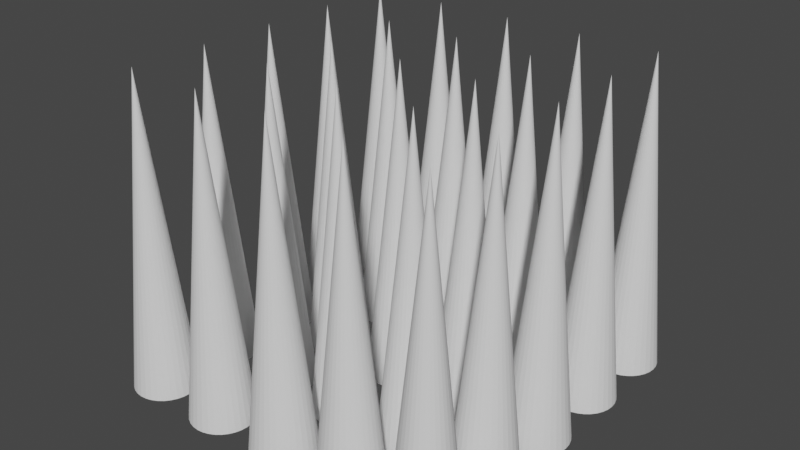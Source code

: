 # Source: SpikesSquare.blend  (saved by Blender 2.92.15; exported with 4.5.12 LTS)
import bpy
from mathutils import Matrix  # noqa: F401  (used for matrix-valued properties, if any)

bpy.ops.wm.read_factory_settings(use_empty=True)
scene = bpy.context.scene
scene.name = 'Scene'

# ---- collections
col_collection = bpy.data.collections.new('Collection'); scene.collection.children.link(col_collection)

# ---- world
world_world = bpy.data.worlds.new('World'); scene.world = world_world
world_world.use_nodes = True; world_world.node_tree.nodes.clear()
_N = world_world.node_tree.nodes; _L = world_world.node_tree.links
n0 = _N.new('ShaderNodeOutputWorld'); n0.name = 'World Output'; n0.location = (300, 300)
n1 = _N.new('ShaderNodeBackground'); n1.name = 'Background'; n1.location = (10, 300)
n1.inputs[0].default_value = (0.05088, 0.05088, 0.05088, 1.0)
_L.new(n1.outputs[0], n0.inputs[0])
n0.is_active_output = True
world_world.color = (0.05088, 0.05088, 0.05088)
world_world.use_sun_shadow = False
world_world.sun_shadow_jitter_overblur = 0.0

# ---- meshes
me_spikes = bpy.data.meshes.new('Spikes')
me_spikes.from_pydata([(0.0, 0.08, 0.0), (0.01561, 0.07846, 0.0), (0.03061, 0.07391, 0.0), (0.04445, 0.06652, 0.0), (0.05657, 0.05657, 0.0), (0.06652, 0.04445, 0.0), (0.07391, 0.03061, 0.0), (0.07846, 0.01561, 0.0), (0.08, 6.04e-09, 0.0), (0.07846, -0.01561, 0.0), (0.07391, -0.03061, 0.0), (0.06652, -0.04445, 0.0), (0.05657, -0.05657, 0.0), (0.04445, -0.06652, 0.0), (0.03061, -0.07391, 0.0), (0.01561, -0.07846, 0.0), (-2.607e-08, -0.08, 0.0), (-0.01561, -0.07846, 0.0), (-0.03061, -0.07391, 0.0), (-0.04445, -0.06652, 0.0), (-0.05657, -0.05657, 0.0), (-0.06652, -0.04445, 0.0), (-0.07391, -0.03061, 0.0), (-0.07846, -0.01561, 0.0), (-0.08, 7.725e-08, 0.0), (-0.07846, 0.01561, 0.0), (-0.07391, 0.03061, 0.0), (-0.06652, 0.04445, 0.0), (-0.05657, 0.05657, 0.0), (-0.04445, 0.06652, 0.0), (-0.03061, 0.07391, 0.0), (-0.01561, 0.07846, 0.0), (0.0, 0.0, 0.8), (-0.4, 0.08, 0.0), (-0.3844, 0.07846, 0.0), (-0.3694, 0.07391, 0.0), (-0.3556, 0.06652, 0.0), (-0.3434, 0.05657, 0.0), (-0.3335, 0.04445, 0.0), (-0.3261, 0.03061, 0.0), (-0.3215, 0.01561, 0.0), (-0.32, 6.04e-09, 0.0), (-0.3215, -0.01561, 0.0), (-0.3261, -0.03061, 0.0), (-0.3335, -0.04445, 0.0), (-0.3434, -0.05657, 0.0), (-0.3556, -0.06652, 0.0), (-0.3694, -0.07391, 0.0), (-0.3844, -0.07846, 0.0), (-0.4, -0.08, 0.0), (-0.4156, -0.07846, 0.0), (-0.4306, -0.07391, 0.0), (-0.4444, -0.06652, 0.0), (-0.4566, -0.05657, 0.0), (-0.4665, -0.04445, 0.0), (-0.4739, -0.03061, 0.0), (-0.4785, -0.01561, 0.0), (-0.48, 7.725e-08, 0.0), (-0.4785, 0.01561, 0.0), (-0.4739, 0.03061, 0.0), (-0.4665, 0.04445, 0.0), (-0.4566, 0.05657, 0.0), (-0.4444, 0.06652, 0.0), (-0.4306, 0.07391, 0.0), (-0.4156, 0.07846, 0.0), (-0.4, 0.0, 0.8), (0.4, 0.08, 0.0), (0.4156, 0.07846, 0.0), (0.4306, 0.07391, 0.0), (0.4444, 0.06652, 0.0), (0.4566, 0.05657, 0.0), (0.4665, 0.04445, 0.0), (0.4739, 0.03061, 0.0), (0.4785, 0.01561, 0.0), (0.48, 6.04e-09, 0.0), (0.4785, -0.01561, 0.0), (0.4739, -0.03061, 0.0), (0.4665, -0.04445, 0.0), (0.4566, -0.05657, 0.0), (0.4444, -0.06652, 0.0), (0.4306, -0.07391, 0.0), (0.4156, -0.07846, 0.0), (0.4, -0.08, 0.0), (0.3844, -0.07846, 0.0), (0.3694, -0.07391, 0.0), (0.3556, -0.06652, 0.0), (0.3434, -0.05657, 0.0), (0.3335, -0.04445, 0.0), (0.3261, -0.03061, 0.0), (0.3215, -0.01561, 0.0), (0.32, 7.725e-08, 0.0), (0.3215, 0.01561, 0.0), (0.3261, 0.03061, 0.0), (0.3335, 0.04445, 0.0), (0.3434, 0.05657, 0.0), (0.3556, 0.06652, 0.0), (0.3694, 0.07391, 0.0), (0.3844, 0.07846, 0.0), (0.4, 0.0, 0.8), (0.2, 0.08, 0.0), (0.2156, 0.07846, 0.0), (0.2306, 0.07391, 0.0), (0.2444, 0.06652, 0.0), (0.2566, 0.05657, 0.0), (0.2665, 0.04445, 0.0), (0.2739, 0.03061, 0.0), (0.2785, 0.01561, 0.0), (0.28, 6.04e-09, 0.0), (0.2785, -0.01561, 0.0), (0.2739, -0.03061, 0.0), (0.2665, -0.04445, 0.0), (0.2566, -0.05657, 0.0), (0.2444, -0.06652, 0.0), (0.2306, -0.07391, 0.0), (0.2156, -0.07846, 0.0), (0.2, -0.08, 0.0), (0.1844, -0.07846, 0.0), (0.1694, -0.07391, 0.0), (0.1556, -0.06652, 0.0), (0.1434, -0.05657, 0.0), (0.1335, -0.04445, 0.0), (0.1261, -0.03061, 0.0), (0.1215, -0.01561, 0.0), (0.12, 7.725e-08, 0.0), (0.1215, 0.01561, 0.0), (0.1261, 0.03061, 0.0), (0.1335, 0.04445, 0.0), (0.1434, 0.05657, 0.0), (0.1556, 0.06652, 0.0), (0.1694, 0.07391, 0.0), (0.1844, 0.07846, 0.0), (0.2, 0.0, 0.8), (-0.2, 0.08, 0.0), (-0.1844, 0.07846, 0.0), (-0.1694, 0.07391, 0.0), (-0.1556, 0.06652, 0.0), (-0.1434, 0.05657, 0.0), (-0.1335, 0.04445, 0.0), (-0.1261, 0.03061, 0.0), (-0.1215, 0.01561, 0.0), (-0.12, 6.04e-09, 0.0), (-0.1215, -0.01561, 0.0), (-0.1261, -0.03061, 0.0), (-0.1335, -0.04445, 0.0), (-0.1434, -0.05657, 0.0), (-0.1556, -0.06652, 0.0), (-0.1694, -0.07391, 0.0), (-0.1844, -0.07846, 0.0), (-0.2, -0.08, 0.0), (-0.2156, -0.07846, 0.0), (-0.2306, -0.07391, 0.0), (-0.2444, -0.06652, 0.0), (-0.2566, -0.05657, 0.0), (-0.2665, -0.04445, 0.0), (-0.2739, -0.03061, 0.0), (-0.2785, -0.01561, 0.0), (-0.28, 7.725e-08, 0.0), (-0.2785, 0.01561, 0.0), (-0.2739, 0.03061, 0.0), (-0.2665, 0.04445, 0.0), (-0.2566, 0.05657, 0.0), (-0.2444, 0.06652, 0.0), (-0.2306, 0.07391, 0.0), (-0.2156, 0.07846, 0.0), (-0.2, 0.0, 0.8), (0.0, 0.28, 0.0), (0.01561, 0.2785, 0.0), (0.03061, 0.2739, 0.0), (0.04445, 0.2665, 0.0), (0.05657, 0.2566, 0.0), (0.06652, 0.2444, 0.0), (0.07391, 0.2306, 0.0), (0.07846, 0.2156, 0.0), (0.08, 0.2, 0.0), (0.07846, 0.1844, 0.0), (0.07391, 0.1694, 0.0), (0.06652, 0.1556, 0.0), (0.05657, 0.1434, 0.0), (0.04445, 0.1335, 0.0), (0.03061, 0.1261, 0.0), (0.01561, 0.1215, 0.0), (-2.607e-08, 0.12, 0.0), (-0.01561, 0.1215, 0.0), (-0.03061, 0.1261, 0.0), (-0.04445, 0.1335, 0.0), (-0.05657, 0.1434, 0.0), (-0.06652, 0.1556, 0.0), (-0.07391, 0.1694, 0.0), (-0.07846, 0.1844, 0.0), (-0.08, 0.2, 0.0), (-0.07846, 0.2156, 0.0), (-0.07391, 0.2306, 0.0), (-0.06652, 0.2444, 0.0), (-0.05657, 0.2566, 0.0), (-0.04445, 0.2665, 0.0), (-0.03061, 0.2739, 0.0), (-0.01561, 0.2785, 0.0), (0.0, 0.2, 0.8), (-0.4, 0.28, 0.0), (-0.3844, 0.2785, 0.0), (-0.3694, 0.2739, 0.0), (-0.3556, 0.2665, 0.0), (-0.3434, 0.2566, 0.0), (-0.3335, 0.2444, 0.0), (-0.3261, 0.2306, 0.0), (-0.3215, 0.2156, 0.0), (-0.32, 0.2, 0.0), (-0.3215, 0.1844, 0.0), (-0.3261, 0.1694, 0.0), (-0.3335, 0.1556, 0.0), (-0.3434, 0.1434, 0.0), (-0.3556, 0.1335, 0.0), (-0.3694, 0.1261, 0.0), (-0.3844, 0.1215, 0.0), (-0.4, 0.12, 0.0), (-0.4156, 0.1215, 0.0), (-0.4306, 0.1261, 0.0), (-0.4444, 0.1335, 0.0), (-0.4566, 0.1434, 0.0), (-0.4665, 0.1556, 0.0), (-0.4739, 0.1694, 0.0), (-0.4785, 0.1844, 0.0), (-0.48, 0.2, 0.0), (-0.4785, 0.2156, 0.0), (-0.4739, 0.2306, 0.0), (-0.4665, 0.2444, 0.0), (-0.4566, 0.2566, 0.0), (-0.4444, 0.2665, 0.0), (-0.4306, 0.2739, 0.0), (-0.4156, 0.2785, 0.0), (-0.4, 0.2, 0.8), (0.4, 0.28, 0.0), (0.4156, 0.2785, 0.0), (0.4306, 0.2739, 0.0), (0.4444, 0.2665, 0.0), (0.4566, 0.2566, 0.0), (0.4665, 0.2444, 0.0), (0.4739, 0.2306, 0.0), (0.4785, 0.2156, 0.0), (0.48, 0.2, 0.0), (0.4785, 0.1844, 0.0), (0.4739, 0.1694, 0.0), (0.4665, 0.1556, 0.0), (0.4566, 0.1434, 0.0), (0.4444, 0.1335, 0.0), (0.4306, 0.1261, 0.0), (0.4156, 0.1215, 0.0), (0.4, 0.12, 0.0), (0.3844, 0.1215, 0.0), (0.3694, 0.1261, 0.0), (0.3556, 0.1335, 0.0), (0.3434, 0.1434, 0.0), (0.3335, 0.1556, 0.0), (0.3261, 0.1694, 0.0), (0.3215, 0.1844, 0.0), (0.32, 0.2, 0.0), (0.3215, 0.2156, 0.0), (0.3261, 0.2306, 0.0), (0.3335, 0.2444, 0.0), (0.3434, 0.2566, 0.0), (0.3556, 0.2665, 0.0), (0.3694, 0.2739, 0.0), (0.3844, 0.2785, 0.0), (0.4, 0.2, 0.8), (0.2, 0.28, 0.0), (0.2156, 0.2785, 0.0), (0.2306, 0.2739, 0.0), (0.2444, 0.2665, 0.0), (0.2566, 0.2566, 0.0), (0.2665, 0.2444, 0.0), (0.2739, 0.2306, 0.0), (0.2785, 0.2156, 0.0), (0.28, 0.2, 0.0), (0.2785, 0.1844, 0.0), (0.2739, 0.1694, 0.0), (0.2665, 0.1556, 0.0), (0.2566, 0.1434, 0.0), (0.2444, 0.1335, 0.0), (0.2306, 0.1261, 0.0), (0.2156, 0.1215, 0.0), (0.2, 0.12, 0.0), (0.1844, 0.1215, 0.0), (0.1694, 0.1261, 0.0), (0.1556, 0.1335, 0.0), (0.1434, 0.1434, 0.0), (0.1335, 0.1556, 0.0), (0.1261, 0.1694, 0.0), (0.1215, 0.1844, 0.0), (0.12, 0.2, 0.0), (0.1215, 0.2156, 0.0), (0.1261, 0.2306, 0.0), (0.1335, 0.2444, 0.0), (0.1434, 0.2566, 0.0), (0.1556, 0.2665, 0.0), (0.1694, 0.2739, 0.0), (0.1844, 0.2785, 0.0), (0.2, 0.2, 0.8), (-0.2, 0.28, 0.0), (-0.1844, 0.2785, 0.0), (-0.1694, 0.2739, 0.0), (-0.1556, 0.2665, 0.0), (-0.1434, 0.2566, 0.0), (-0.1335, 0.2444, 0.0), (-0.1261, 0.2306, 0.0), (-0.1215, 0.2156, 0.0), (-0.12, 0.2, 0.0), (-0.1215, 0.1844, 0.0), (-0.1261, 0.1694, 0.0), (-0.1335, 0.1556, 0.0), (-0.1434, 0.1434, 0.0), (-0.1556, 0.1335, 0.0), (-0.1694, 0.1261, 0.0), (-0.1844, 0.1215, 0.0), (-0.2, 0.12, 0.0), (-0.2156, 0.1215, 0.0), (-0.2306, 0.1261, 0.0), (-0.2444, 0.1335, 0.0), (-0.2566, 0.1434, 0.0), (-0.2665, 0.1556, 0.0), (-0.2739, 0.1694, 0.0), (-0.2785, 0.1844, 0.0), (-0.28, 0.2, 0.0), (-0.2785, 0.2156, 0.0), (-0.2739, 0.2306, 0.0), (-0.2665, 0.2444, 0.0), (-0.2566, 0.2566, 0.0), (-0.2444, 0.2665, 0.0), (-0.2306, 0.2739, 0.0), (-0.2156, 0.2785, 0.0), (-0.2, 0.2, 0.8), (0.0, 0.48, 0.0), (0.01561, 0.4785, 0.0), (0.03061, 0.4739, 0.0), (0.04445, 0.4665, 0.0), (0.05657, 0.4566, 0.0), (0.06652, 0.4444, 0.0), (0.07391, 0.4306, 0.0), (0.07846, 0.4156, 0.0), (0.08, 0.4, 0.0), (0.07846, 0.3844, 0.0), (0.07391, 0.3694, 0.0), (0.06652, 0.3556, 0.0), (0.05657, 0.3434, 0.0), (0.04445, 0.3335, 0.0), (0.03061, 0.3261, 0.0), (0.01561, 0.3215, 0.0), (-2.607e-08, 0.32, 0.0), (-0.01561, 0.3215, 0.0), (-0.03061, 0.3261, 0.0), (-0.04445, 0.3335, 0.0), (-0.05657, 0.3434, 0.0), (-0.06652, 0.3556, 0.0), (-0.07391, 0.3694, 0.0), (-0.07846, 0.3844, 0.0), (-0.08, 0.4, 0.0), (-0.07846, 0.4156, 0.0), (-0.07391, 0.4306, 0.0), (-0.06652, 0.4444, 0.0), (-0.05657, 0.4566, 0.0), (-0.04445, 0.4665, 0.0), (-0.03061, 0.4739, 0.0), (-0.01561, 0.4785, 0.0), (0.0, 0.4, 0.8), (-0.4, 0.48, 0.0), (-0.3844, 0.4785, 0.0), (-0.3694, 0.4739, 0.0), (-0.3556, 0.4665, 0.0), (-0.3434, 0.4566, 0.0), (-0.3335, 0.4444, 0.0), (-0.3261, 0.4306, 0.0), (-0.3215, 0.4156, 0.0), (-0.32, 0.4, 0.0), (-0.3215, 0.3844, 0.0), (-0.3261, 0.3694, 0.0), (-0.3335, 0.3556, 0.0), (-0.3434, 0.3434, 0.0), (-0.3556, 0.3335, 0.0), (-0.3694, 0.3261, 0.0), (-0.3844, 0.3215, 0.0), (-0.4, 0.32, 0.0), (-0.4156, 0.3215, 0.0), (-0.4306, 0.3261, 0.0), (-0.4444, 0.3335, 0.0), (-0.4566, 0.3434, 0.0), (-0.4665, 0.3556, 0.0), (-0.4739, 0.3694, 0.0), (-0.4785, 0.3844, 0.0), (-0.48, 0.4, 0.0), (-0.4785, 0.4156, 0.0), (-0.4739, 0.4306, 0.0), (-0.4665, 0.4444, 0.0), (-0.4566, 0.4566, 0.0), (-0.4444, 0.4665, 0.0), (-0.4306, 0.4739, 0.0), (-0.4156, 0.4785, 0.0), (-0.4, 0.4, 0.8), (0.4, 0.48, 0.0), (0.4156, 0.4785, 0.0), (0.4306, 0.4739, 0.0), (0.4444, 0.4665, 0.0), (0.4566, 0.4566, 0.0), (0.4665, 0.4444, 0.0), (0.4739, 0.4306, 0.0), (0.4785, 0.4156, 0.0), (0.48, 0.4, 0.0), (0.4785, 0.3844, 0.0), (0.4739, 0.3694, 0.0), (0.4665, 0.3556, 0.0), (0.4566, 0.3434, 0.0), (0.4444, 0.3335, 0.0), (0.4306, 0.3261, 0.0), (0.4156, 0.3215, 0.0), (0.4, 0.32, 0.0), (0.3844, 0.3215, 0.0), (0.3694, 0.3261, 0.0), (0.3556, 0.3335, 0.0), (0.3434, 0.3434, 0.0), (0.3335, 0.3556, 0.0), (0.3261, 0.3694, 0.0), (0.3215, 0.3844, 0.0), (0.32, 0.4, 0.0), (0.3215, 0.4156, 0.0), (0.3261, 0.4306, 0.0), (0.3335, 0.4444, 0.0), (0.3434, 0.4566, 0.0), (0.3556, 0.4665, 0.0), (0.3694, 0.4739, 0.0), (0.3844, 0.4785, 0.0), (0.4, 0.4, 0.8), (0.2, 0.48, 0.0), (0.2156, 0.4785, 0.0), (0.2306, 0.4739, 0.0), (0.2444, 0.4665, 0.0), (0.2566, 0.4566, 0.0), (0.2665, 0.4444, 0.0), (0.2739, 0.4306, 0.0), (0.2785, 0.4156, 0.0), (0.28, 0.4, 0.0), (0.2785, 0.3844, 0.0), (0.2739, 0.3694, 0.0), (0.2665, 0.3556, 0.0), (0.2566, 0.3434, 0.0), (0.2444, 0.3335, 0.0), (0.2306, 0.3261, 0.0), (0.2156, 0.3215, 0.0), (0.2, 0.32, 0.0), (0.1844, 0.3215, 0.0), (0.1694, 0.3261, 0.0), (0.1556, 0.3335, 0.0), (0.1434, 0.3434, 0.0), (0.1335, 0.3556, 0.0), (0.1261, 0.3694, 0.0), (0.1215, 0.3844, 0.0), (0.12, 0.4, 0.0), (0.1215, 0.4156, 0.0), (0.1261, 0.4306, 0.0), (0.1335, 0.4444, 0.0), (0.1434, 0.4566, 0.0), (0.1556, 0.4665, 0.0), (0.1694, 0.4739, 0.0), (0.1844, 0.4785, 0.0), (0.2, 0.4, 0.8), (-0.2, 0.48, 0.0), (-0.1844, 0.4785, 0.0), (-0.1694, 0.4739, 0.0), (-0.1556, 0.4665, 0.0), (-0.1434, 0.4566, 0.0), (-0.1335, 0.4444, 0.0), (-0.1261, 0.4306, 0.0), (-0.1215, 0.4156, 0.0), (-0.12, 0.4, 0.0), (-0.1215, 0.3844, 0.0), (-0.1261, 0.3694, 0.0), (-0.1335, 0.3556, 0.0), (-0.1434, 0.3434, 0.0), (-0.1556, 0.3335, 0.0), (-0.1694, 0.3261, 0.0), (-0.1844, 0.3215, 0.0), (-0.2, 0.32, 0.0), (-0.2156, 0.3215, 0.0), (-0.2306, 0.3261, 0.0), (-0.2444, 0.3335, 0.0), (-0.2566, 0.3434, 0.0), (-0.2665, 0.3556, 0.0), (-0.2739, 0.3694, 0.0), (-0.2785, 0.3844, 0.0), (-0.28, 0.4, 0.0), (-0.2785, 0.4156, 0.0), (-0.2739, 0.4306, 0.0), (-0.2665, 0.4444, 0.0), (-0.2566, 0.4566, 0.0), (-0.2444, 0.4665, 0.0), (-0.2306, 0.4739, 0.0), (-0.2156, 0.4785, 0.0), (-0.2, 0.4, 0.8), (0.0, -0.12, 0.0), (0.01561, -0.1215, 0.0), (0.03061, -0.1261, 0.0), (0.04445, -0.1335, 0.0), (0.05657, -0.1434, 0.0), (0.06652, -0.1556, 0.0), (0.07391, -0.1694, 0.0), (0.07846, -0.1844, 0.0), (0.08, -0.2, 0.0), (0.07846, -0.2156, 0.0), (0.07391, -0.2306, 0.0), (0.06652, -0.2444, 0.0), (0.05657, -0.2566, 0.0), (0.04445, -0.2665, 0.0), (0.03061, -0.2739, 0.0), (0.01561, -0.2785, 0.0), (-2.607e-08, -0.28, 0.0), (-0.01561, -0.2785, 0.0), (-0.03061, -0.2739, 0.0), (-0.04445, -0.2665, 0.0), (-0.05657, -0.2566, 0.0), (-0.06652, -0.2444, 0.0), (-0.07391, -0.2306, 0.0), (-0.07846, -0.2156, 0.0), (-0.08, -0.2, 0.0), (-0.07846, -0.1844, 0.0), (-0.07391, -0.1694, 0.0), (-0.06652, -0.1556, 0.0), (-0.05657, -0.1434, 0.0), (-0.04445, -0.1335, 0.0), (-0.03061, -0.1261, 0.0), (-0.01561, -0.1215, 0.0), (0.0, -0.2, 0.8), (-0.4, -0.12, 0.0), (-0.3844, -0.1215, 0.0), (-0.3694, -0.1261, 0.0), (-0.3556, -0.1335, 0.0), (-0.3434, -0.1434, 0.0), (-0.3335, -0.1556, 0.0), (-0.3261, -0.1694, 0.0), (-0.3215, -0.1844, 0.0), (-0.32, -0.2, 0.0), (-0.3215, -0.2156, 0.0), (-0.3261, -0.2306, 0.0), (-0.3335, -0.2444, 0.0), (-0.3434, -0.2566, 0.0), (-0.3556, -0.2665, 0.0), (-0.3694, -0.2739, 0.0), (-0.3844, -0.2785, 0.0), (-0.4, -0.28, 0.0), (-0.4156, -0.2785, 0.0), (-0.4306, -0.2739, 0.0), (-0.4444, -0.2665, 0.0), (-0.4566, -0.2566, 0.0), (-0.4665, -0.2444, 0.0), (-0.4739, -0.2306, 0.0), (-0.4785, -0.2156, 0.0), (-0.48, -0.2, 0.0), (-0.4785, -0.1844, 0.0), (-0.4739, -0.1694, 0.0), (-0.4665, -0.1556, 0.0), (-0.4566, -0.1434, 0.0), (-0.4444, -0.1335, 0.0), (-0.4306, -0.1261, 0.0), (-0.4156, -0.1215, 0.0), (-0.4, -0.2, 0.8), (0.4, -0.12, 0.0), (0.4156, -0.1215, 0.0), (0.4306, -0.1261, 0.0), (0.4444, -0.1335, 0.0), (0.4566, -0.1434, 0.0), (0.4665, -0.1556, 0.0), (0.4739, -0.1694, 0.0), (0.4785, -0.1844, 0.0), (0.48, -0.2, 0.0), (0.4785, -0.2156, 0.0), (0.4739, -0.2306, 0.0), (0.4665, -0.2444, 0.0), (0.4566, -0.2566, 0.0), (0.4444, -0.2665, 0.0), (0.4306, -0.2739, 0.0), (0.4156, -0.2785, 0.0), (0.4, -0.28, 0.0), (0.3844, -0.2785, 0.0), (0.3694, -0.2739, 0.0), (0.3556, -0.2665, 0.0), (0.3434, -0.2566, 0.0), (0.3335, -0.2444, 0.0), (0.3261, -0.2306, 0.0), (0.3215, -0.2156, 0.0), (0.32, -0.2, 0.0), (0.3215, -0.1844, 0.0), (0.3261, -0.1694, 0.0), (0.3335, -0.1556, 0.0), (0.3434, -0.1434, 0.0), (0.3556, -0.1335, 0.0), (0.3694, -0.1261, 0.0), (0.3844, -0.1215, 0.0), (0.4, -0.2, 0.8), (0.2, -0.12, 0.0), (0.2156, -0.1215, 0.0), (0.2306, -0.1261, 0.0), (0.2444, -0.1335, 0.0), (0.2566, -0.1434, 0.0), (0.2665, -0.1556, 0.0), (0.2739, -0.1694, 0.0), (0.2785, -0.1844, 0.0), (0.28, -0.2, 0.0), (0.2785, -0.2156, 0.0), (0.2739, -0.2306, 0.0), (0.2665, -0.2444, 0.0), (0.2566, -0.2566, 0.0), (0.2444, -0.2665, 0.0), (0.2306, -0.2739, 0.0), (0.2156, -0.2785, 0.0), (0.2, -0.28, 0.0), (0.1844, -0.2785, 0.0), (0.1694, -0.2739, 0.0), (0.1556, -0.2665, 0.0), (0.1434, -0.2566, 0.0), (0.1335, -0.2444, 0.0), (0.1261, -0.2306, 0.0), (0.1215, -0.2156, 0.0), (0.12, -0.2, 0.0), (0.1215, -0.1844, 0.0), (0.1261, -0.1694, 0.0), (0.1335, -0.1556, 0.0), (0.1434, -0.1434, 0.0), (0.1556, -0.1335, 0.0), (0.1694, -0.1261, 0.0), (0.1844, -0.1215, 0.0), (0.2, -0.2, 0.8), (-0.2, -0.12, 0.0), (-0.1844, -0.1215, 0.0), (-0.1694, -0.1261, 0.0), (-0.1556, -0.1335, 0.0), (-0.1434, -0.1434, 0.0), (-0.1335, -0.1556, 0.0), (-0.1261, -0.1694, 0.0), (-0.1215, -0.1844, 0.0), (-0.12, -0.2, 0.0), (-0.1215, -0.2156, 0.0), (-0.1261, -0.2306, 0.0), (-0.1335, -0.2444, 0.0), (-0.1434, -0.2566, 0.0), (-0.1556, -0.2665, 0.0), (-0.1694, -0.2739, 0.0), (-0.1844, -0.2785, 0.0), (-0.2, -0.28, 0.0), (-0.2156, -0.2785, 0.0), (-0.2306, -0.2739, 0.0), (-0.2444, -0.2665, 0.0), (-0.2566, -0.2566, 0.0), (-0.2665, -0.2444, 0.0), (-0.2739, -0.2306, 0.0), (-0.2785, -0.2156, 0.0), (-0.28, -0.2, 0.0), (-0.2785, -0.1844, 0.0), (-0.2739, -0.1694, 0.0), (-0.2665, -0.1556, 0.0), (-0.2566, -0.1434, 0.0), (-0.2444, -0.1335, 0.0), (-0.2306, -0.1261, 0.0), (-0.2156, -0.1215, 0.0), (-0.2, -0.2, 0.8), (0.0, -0.32, 0.0), (0.01561, -0.3215, 0.0), (0.03061, -0.3261, 0.0), (0.04445, -0.3335, 0.0), (0.05657, -0.3434, 0.0), (0.06652, -0.3556, 0.0), (0.07391, -0.3694, 0.0), (0.07846, -0.3844, 0.0), (0.08, -0.4, 0.0), (0.07846, -0.4156, 0.0), (0.07391, -0.4306, 0.0), (0.06652, -0.4444, 0.0), (0.05657, -0.4566, 0.0), (0.04445, -0.4665, 0.0), (0.03061, -0.4739, 0.0), (0.01561, -0.4785, 0.0), (-2.607e-08, -0.48, 0.0), (-0.01561, -0.4785, 0.0), (-0.03061, -0.4739, 0.0), (-0.04445, -0.4665, 0.0), (-0.05657, -0.4566, 0.0), (-0.06652, -0.4444, 0.0), (-0.07391, -0.4306, 0.0), (-0.07846, -0.4156, 0.0), (-0.08, -0.4, 0.0), (-0.07846, -0.3844, 0.0), (-0.07391, -0.3694, 0.0), (-0.06652, -0.3556, 0.0), (-0.05657, -0.3434, 0.0), (-0.04445, -0.3335, 0.0), (-0.03061, -0.3261, 0.0), (-0.01561, -0.3215, 0.0), (0.0, -0.4, 0.8), (-0.4, -0.32, 0.0), (-0.3844, -0.3215, 0.0), (-0.3694, -0.3261, 0.0), (-0.3556, -0.3335, 0.0), (-0.3434, -0.3434, 0.0), (-0.3335, -0.3556, 0.0), (-0.3261, -0.3694, 0.0), (-0.3215, -0.3844, 0.0), (-0.32, -0.4, 0.0), (-0.3215, -0.4156, 0.0), (-0.3261, -0.4306, 0.0), (-0.3335, -0.4444, 0.0), (-0.3434, -0.4566, 0.0), (-0.3556, -0.4665, 0.0), (-0.3694, -0.4739, 0.0), (-0.3844, -0.4785, 0.0), (-0.4, -0.48, 0.0), (-0.4156, -0.4785, 0.0), (-0.4306, -0.4739, 0.0), (-0.4444, -0.4665, 0.0), (-0.4566, -0.4566, 0.0), (-0.4665, -0.4444, 0.0), (-0.4739, -0.4306, 0.0), (-0.4785, -0.4156, 0.0), (-0.48, -0.4, 0.0), (-0.4785, -0.3844, 0.0), (-0.4739, -0.3694, 0.0), (-0.4665, -0.3556, 0.0), (-0.4566, -0.3434, 0.0), (-0.4444, -0.3335, 0.0), (-0.4306, -0.3261, 0.0), (-0.4156, -0.3215, 0.0), (-0.4, -0.4, 0.8), (0.4, -0.32, 0.0), (0.4156, -0.3215, 0.0), (0.4306, -0.3261, 0.0), (0.4444, -0.3335, 0.0), (0.4566, -0.3434, 0.0), (0.4665, -0.3556, 0.0), (0.4739, -0.3694, 0.0), (0.4785, -0.3844, 0.0), (0.48, -0.4, 0.0), (0.4785, -0.4156, 0.0), (0.4739, -0.4306, 0.0), (0.4665, -0.4444, 0.0), (0.4566, -0.4566, 0.0), (0.4444, -0.4665, 0.0), (0.4306, -0.4739, 0.0), (0.4156, -0.4785, 0.0), (0.4, -0.48, 0.0), (0.3844, -0.4785, 0.0), (0.3694, -0.4739, 0.0), (0.3556, -0.4665, 0.0), (0.3434, -0.4566, 0.0), (0.3335, -0.4444, 0.0), (0.3261, -0.4306, 0.0), (0.3215, -0.4156, 0.0), (0.32, -0.4, 0.0), (0.3215, -0.3844, 0.0), (0.3261, -0.3694, 0.0), (0.3335, -0.3556, 0.0), (0.3434, -0.3434, 0.0), (0.3556, -0.3335, 0.0), (0.3694, -0.3261, 0.0), (0.3844, -0.3215, 0.0), (0.4, -0.4, 0.8), (0.2, -0.32, 0.0), (0.2156, -0.3215, 0.0), (0.2306, -0.3261, 0.0), (0.2444, -0.3335, 0.0), (0.2566, -0.3434, 0.0), (0.2665, -0.3556, 0.0), (0.2739, -0.3694, 0.0), (0.2785, -0.3844, 0.0), (0.28, -0.4, 0.0), (0.2785, -0.4156, 0.0), (0.2739, -0.4306, 0.0), (0.2665, -0.4444, 0.0), (0.2566, -0.4566, 0.0), (0.2444, -0.4665, 0.0), (0.2306, -0.4739, 0.0), (0.2156, -0.4785, 0.0), (0.2, -0.48, 0.0), (0.1844, -0.4785, 0.0), (0.1694, -0.4739, 0.0), (0.1556, -0.4665, 0.0), (0.1434, -0.4566, 0.0), (0.1335, -0.4444, 0.0), (0.1261, -0.4306, 0.0), (0.1215, -0.4156, 0.0), (0.12, -0.4, 0.0), (0.1215, -0.3844, 0.0), (0.1261, -0.3694, 0.0), (0.1335, -0.3556, 0.0), (0.1434, -0.3434, 0.0), (0.1556, -0.3335, 0.0), (0.1694, -0.3261, 0.0), (0.1844, -0.3215, 0.0), (0.2, -0.4, 0.8), (-0.2, -0.32, 0.0), (-0.1844, -0.3215, 0.0), (-0.1694, -0.3261, 0.0), (-0.1556, -0.3335, 0.0), (-0.1434, -0.3434, 0.0), (-0.1335, -0.3556, 0.0), (-0.1261, -0.3694, 0.0), (-0.1215, -0.3844, 0.0), (-0.12, -0.4, 0.0), (-0.1215, -0.4156, 0.0), (-0.1261, -0.4306, 0.0), (-0.1335, -0.4444, 0.0), (-0.1434, -0.4566, 0.0), (-0.1556, -0.4665, 0.0), (-0.1694, -0.4739, 0.0), (-0.1844, -0.4785, 0.0), (-0.2, -0.48, 0.0), (-0.2156, -0.4785, 0.0), (-0.2306, -0.4739, 0.0), (-0.2444, -0.4665, 0.0), (-0.2566, -0.4566, 0.0), (-0.2665, -0.4444, 0.0), (-0.2739, -0.4306, 0.0), (-0.2785, -0.4156, 0.0), (-0.28, -0.4, 0.0), (-0.2785, -0.3844, 0.0), (-0.2739, -0.3694, 0.0), (-0.2665, -0.3556, 0.0), (-0.2566, -0.3434, 0.0), (-0.2444, -0.3335, 0.0), (-0.2306, -0.3261, 0.0), (-0.2156, -0.3215, 0.0), (-0.2, -0.4, 0.8)], [], [(0, 32, 1), (1, 32, 2), (2, 32, 3), (3, 32, 4), (4, 32, 5), (5, 32, 6), (6, 32, 7), (7, 32, 8), (8, 32, 9), (9, 32, 10), (10, 32, 11), (11, 32, 12), (12, 32, 13), (13, 32, 14), (14, 32, 15), (15, 32, 16), (16, 32, 17), (17, 32, 18), (18, 32, 19), (19, 32, 20), (20, 32, 21), (21, 32, 22), (22, 32, 23), (23, 32, 24), (24, 32, 25), (25, 32, 26), (26, 32, 27), (27, 32, 28), (28, 32, 29), (29, 32, 30), (0, 1, 2, 3, 4, 5, 6, 7, 8, 9, 10, 11, 12, 13, 14, 15, 16, 17, 18, 19, 20, 21, 22, 23, 24, 25, 26, 27, 28, 29, 30, 31), (30, 32, 31), (31, 32, 0), (33, 65, 34), (34, 65, 35), (35, 65, 36), (36, 65, 37), (37, 65, 38), (38, 65, 39), (39, 65, 40), (40, 65, 41), (41, 65, 42), (42, 65, 43), (43, 65, 44), (44, 65, 45), (45, 65, 46), (46, 65, 47), (47, 65, 48), (48, 65, 49), (49, 65, 50), (50, 65, 51), (51, 65, 52), (52, 65, 53), (53, 65, 54), (54, 65, 55), (55, 65, 56), (56, 65, 57), (57, 65, 58), (58, 65, 59), (59, 65, 60), (60, 65, 61), (61, 65, 62), (62, 65, 63), (33, 34, 35, 36, 37, 38, 39, 40, 41, 42, 43, 44, 45, 46, 47, 48, 49, 50, 51, 52, 53, 54, 55, 56, 57, 58, 59, 60, 61, 62, 63, 64), (63, 65, 64), (64, 65, 33), (66, 98, 67), (67, 98, 68), (68, 98, 69), (69, 98, 70), (70, 98, 71), (71, 98, 72), (72, 98, 73), (73, 98, 74), (74, 98, 75), (75, 98, 76), (76, 98, 77), (77, 98, 78), (78, 98, 79), (79, 98, 80), (80, 98, 81), (81, 98, 82), (82, 98, 83), (83, 98, 84), (84, 98, 85), (85, 98, 86), (86, 98, 87), (87, 98, 88), (88, 98, 89), (89, 98, 90), (90, 98, 91), (91, 98, 92), (92, 98, 93), (93, 98, 94), (94, 98, 95), (95, 98, 96), (66, 67, 68, 69, 70, 71, 72, 73, 74, 75, 76, 77, 78, 79, 80, 81, 82, 83, 84, 85, 86, 87, 88, 89, 90, 91, 92, 93, 94, 95, 96, 97), (96, 98, 97), (97, 98, 66), (99, 131, 100), (100, 131, 101), (101, 131, 102), (102, 131, 103), (103, 131, 104), (104, 131, 105), (105, 131, 106), (106, 131, 107), (107, 131, 108), (108, 131, 109), (109, 131, 110), (110, 131, 111), (111, 131, 112), (112, 131, 113), (113, 131, 114), (114, 131, 115), (115, 131, 116), (116, 131, 117), (117, 131, 118), (118, 131, 119), (119, 131, 120), (120, 131, 121), (121, 131, 122), (122, 131, 123), (123, 131, 124), (124, 131, 125), (125, 131, 126), (126, 131, 127), (127, 131, 128), (128, 131, 129), (99, 100, 101, 102, 103, 104, 105, 106, 107, 108, 109, 110, 111, 112, 113, 114, 115, 116, 117, 118, 119, 120, 121, 122, 123, 124, 125, 126, 127, 128, 129, 130), (129, 131, 130), (130, 131, 99), (132, 164, 133), (133, 164, 134), (134, 164, 135), (135, 164, 136), (136, 164, 137), (137, 164, 138), (138, 164, 139), (139, 164, 140), (140, 164, 141), (141, 164, 142), (142, 164, 143), (143, 164, 144), (144, 164, 145), (145, 164, 146), (146, 164, 147), (147, 164, 148), (148, 164, 149), (149, 164, 150), (150, 164, 151), (151, 164, 152), (152, 164, 153), (153, 164, 154), (154, 164, 155), (155, 164, 156), (156, 164, 157), (157, 164, 158), (158, 164, 159), (159, 164, 160), (160, 164, 161), (161, 164, 162), (132, 133, 134, 135, 136, 137, 138, 139, 140, 141, 142, 143, 144, 145, 146, 147, 148, 149, 150, 151, 152, 153, 154, 155, 156, 157, 158, 159, 160, 161, 162, 163), (162, 164, 163), (163, 164, 132), (165, 197, 166), (166, 197, 167), (167, 197, 168), (168, 197, 169), (169, 197, 170), (170, 197, 171), (171, 197, 172), (172, 197, 173), (173, 197, 174), (174, 197, 175), (175, 197, 176), (176, 197, 177), (177, 197, 178), (178, 197, 179), (179, 197, 180), (180, 197, 181), (181, 197, 182), (182, 197, 183), (183, 197, 184), (184, 197, 185), (185, 197, 186), (186, 197, 187), (187, 197, 188), (188, 197, 189), (189, 197, 190), (190, 197, 191), (191, 197, 192), (192, 197, 193), (193, 197, 194), (194, 197, 195), (165, 166, 167, 168, 169, 170, 171, 172, 173, 174, 175, 176, 177, 178, 179, 180, 181, 182, 183, 184, 185, 186, 187, 188, 189, 190, 191, 192, 193, 194, 195, 196), (195, 197, 196), (196, 197, 165), (198, 230, 199), (199, 230, 200), (200, 230, 201), (201, 230, 202), (202, 230, 203), (203, 230, 204), (204, 230, 205), (205, 230, 206), (206, 230, 207), (207, 230, 208), (208, 230, 209), (209, 230, 210), (210, 230, 211), (211, 230, 212), (212, 230, 213), (213, 230, 214), (214, 230, 215), (215, 230, 216), (216, 230, 217), (217, 230, 218), (218, 230, 219), (219, 230, 220), (220, 230, 221), (221, 230, 222), (222, 230, 223), (223, 230, 224), (224, 230, 225), (225, 230, 226), (226, 230, 227), (227, 230, 228), (198, 199, 200, 201, 202, 203, 204, 205, 206, 207, 208, 209, 210, 211, 212, 213, 214, 215, 216, 217, 218, 219, 220, 221, 222, 223, 224, 225, 226, 227, 228, 229), (228, 230, 229), (229, 230, 198), (231, 263, 232), (232, 263, 233), (233, 263, 234), (234, 263, 235), (235, 263, 236), (236, 263, 237), (237, 263, 238), (238, 263, 239), (239, 263, 240), (240, 263, 241), (241, 263, 242), (242, 263, 243), (243, 263, 244), (244, 263, 245), (245, 263, 246), (246, 263, 247), (247, 263, 248), (248, 263, 249), (249, 263, 250), (250, 263, 251), (251, 263, 252), (252, 263, 253), (253, 263, 254), (254, 263, 255), (255, 263, 256), (256, 263, 257), (257, 263, 258), (258, 263, 259), (259, 263, 260), (260, 263, 261), (231, 232, 233, 234, 235, 236, 237, 238, 239, 240, 241, 242, 243, 244, 245, 246, 247, 248, 249, 250, 251, 252, 253, 254, 255, 256, 257, 258, 259, 260, 261, 262), (261, 263, 262), (262, 263, 231), (264, 296, 265), (265, 296, 266), (266, 296, 267), (267, 296, 268), (268, 296, 269), (269, 296, 270), (270, 296, 271), (271, 296, 272), (272, 296, 273), (273, 296, 274), (274, 296, 275), (275, 296, 276), (276, 296, 277), (277, 296, 278), (278, 296, 279), (279, 296, 280), (280, 296, 281), (281, 296, 282), (282, 296, 283), (283, 296, 284), (284, 296, 285), (285, 296, 286), (286, 296, 287), (287, 296, 288), (288, 296, 289), (289, 296, 290), (290, 296, 291), (291, 296, 292), (292, 296, 293), (293, 296, 294), (264, 265, 266, 267, 268, 269, 270, 271, 272, 273, 274, 275, 276, 277, 278, 279, 280, 281, 282, 283, 284, 285, 286, 287, 288, 289, 290, 291, 292, 293, 294, 295), (294, 296, 295), (295, 296, 264), (297, 329, 298), (298, 329, 299), (299, 329, 300), (300, 329, 301), (301, 329, 302), (302, 329, 303), (303, 329, 304), (304, 329, 305), (305, 329, 306), (306, 329, 307), (307, 329, 308), (308, 329, 309), (309, 329, 310), (310, 329, 311), (311, 329, 312), (312, 329, 313), (313, 329, 314), (314, 329, 315), (315, 329, 316), (316, 329, 317), (317, 329, 318), (318, 329, 319), (319, 329, 320), (320, 329, 321), (321, 329, 322), (322, 329, 323), (323, 329, 324), (324, 329, 325), (325, 329, 326), (326, 329, 327), (297, 298, 299, 300, 301, 302, 303, 304, 305, 306, 307, 308, 309, 310, 311, 312, 313, 314, 315, 316, 317, 318, 319, 320, 321, 322, 323, 324, 325, 326, 327, 328), (327, 329, 328), (328, 329, 297), (330, 362, 331), (331, 362, 332), (332, 362, 333), (333, 362, 334), (334, 362, 335), (335, 362, 336), (336, 362, 337), (337, 362, 338), (338, 362, 339), (339, 362, 340), (340, 362, 341), (341, 362, 342), (342, 362, 343), (343, 362, 344), (344, 362, 345), (345, 362, 346), (346, 362, 347), (347, 362, 348), (348, 362, 349), (349, 362, 350), (350, 362, 351), (351, 362, 352), (352, 362, 353), (353, 362, 354), (354, 362, 355), (355, 362, 356), (356, 362, 357), (357, 362, 358), (358, 362, 359), (359, 362, 360), (330, 331, 332, 333, 334, 335, 336, 337, 338, 339, 340, 341, 342, 343, 344, 345, 346, 347, 348, 349, 350, 351, 352, 353, 354, 355, 356, 357, 358, 359, 360, 361), (360, 362, 361), (361, 362, 330), (363, 395, 364), (364, 395, 365), (365, 395, 366), (366, 395, 367), (367, 395, 368), (368, 395, 369), (369, 395, 370), (370, 395, 371), (371, 395, 372), (372, 395, 373), (373, 395, 374), (374, 395, 375), (375, 395, 376), (376, 395, 377), (377, 395, 378), (378, 395, 379), (379, 395, 380), (380, 395, 381), (381, 395, 382), (382, 395, 383), (383, 395, 384), (384, 395, 385), (385, 395, 386), (386, 395, 387), (387, 395, 388), (388, 395, 389), (389, 395, 390), (390, 395, 391), (391, 395, 392), (392, 395, 393), (363, 364, 365, 366, 367, 368, 369, 370, 371, 372, 373, 374, 375, 376, 377, 378, 379, 380, 381, 382, 383, 384, 385, 386, 387, 388, 389, 390, 391, 392, 393, 394), (393, 395, 394), (394, 395, 363), (396, 428, 397), (397, 428, 398), (398, 428, 399), (399, 428, 400), (400, 428, 401), (401, 428, 402), (402, 428, 403), (403, 428, 404), (404, 428, 405), (405, 428, 406), (406, 428, 407), (407, 428, 408), (408, 428, 409), (409, 428, 410), (410, 428, 411), (411, 428, 412), (412, 428, 413), (413, 428, 414), (414, 428, 415), (415, 428, 416), (416, 428, 417), (417, 428, 418), (418, 428, 419), (419, 428, 420), (420, 428, 421), (421, 428, 422), (422, 428, 423), (423, 428, 424), (424, 428, 425), (425, 428, 426), (396, 397, 398, 399, 400, 401, 402, 403, 404, 405, 406, 407, 408, 409, 410, 411, 412, 413, 414, 415, 416, 417, 418, 419, 420, 421, 422, 423, 424, 425, 426, 427), (426, 428, 427), (427, 428, 396), (429, 461, 430), (430, 461, 431), (431, 461, 432), (432, 461, 433), (433, 461, 434), (434, 461, 435), (435, 461, 436), (436, 461, 437), (437, 461, 438), (438, 461, 439), (439, 461, 440), (440, 461, 441), (441, 461, 442), (442, 461, 443), (443, 461, 444), (444, 461, 445), (445, 461, 446), (446, 461, 447), (447, 461, 448), (448, 461, 449), (449, 461, 450), (450, 461, 451), (451, 461, 452), (452, 461, 453), (453, 461, 454), (454, 461, 455), (455, 461, 456), (456, 461, 457), (457, 461, 458), (458, 461, 459), (429, 430, 431, 432, 433, 434, 435, 436, 437, 438, 439, 440, 441, 442, 443, 444, 445, 446, 447, 448, 449, 450, 451, 452, 453, 454, 455, 456, 457, 458, 459, 460), (459, 461, 460), (460, 461, 429), (462, 494, 463), (463, 494, 464), (464, 494, 465), (465, 494, 466), (466, 494, 467), (467, 494, 468), (468, 494, 469), (469, 494, 470), (470, 494, 471), (471, 494, 472), (472, 494, 473), (473, 494, 474), (474, 494, 475), (475, 494, 476), (476, 494, 477), (477, 494, 478), (478, 494, 479), (479, 494, 480), (480, 494, 481), (481, 494, 482), (482, 494, 483), (483, 494, 484), (484, 494, 485), (485, 494, 486), (486, 494, 487), (487, 494, 488), (488, 494, 489), (489, 494, 490), (490, 494, 491), (491, 494, 492), (462, 463, 464, 465, 466, 467, 468, 469, 470, 471, 472, 473, 474, 475, 476, 477, 478, 479, 480, 481, 482, 483, 484, 485, 486, 487, 488, 489, 490, 491, 492, 493), (492, 494, 493), (493, 494, 462), (495, 527, 496), (496, 527, 497), (497, 527, 498), (498, 527, 499), (499, 527, 500), (500, 527, 501), (501, 527, 502), (502, 527, 503), (503, 527, 504), (504, 527, 505), (505, 527, 506), (506, 527, 507), (507, 527, 508), (508, 527, 509), (509, 527, 510), (510, 527, 511), (511, 527, 512), (512, 527, 513), (513, 527, 514), (514, 527, 515), (515, 527, 516), (516, 527, 517), (517, 527, 518), (518, 527, 519), (519, 527, 520), (520, 527, 521), (521, 527, 522), (522, 527, 523), (523, 527, 524), (524, 527, 525), (495, 496, 497, 498, 499, 500, 501, 502, 503, 504, 505, 506, 507, 508, 509, 510, 511, 512, 513, 514, 515, 516, 517, 518, 519, 520, 521, 522, 523, 524, 525, 526), (525, 527, 526), (526, 527, 495), (528, 560, 529), (529, 560, 530), (530, 560, 531), (531, 560, 532), (532, 560, 533), (533, 560, 534), (534, 560, 535), (535, 560, 536), (536, 560, 537), (537, 560, 538), (538, 560, 539), (539, 560, 540), (540, 560, 541), (541, 560, 542), (542, 560, 543), (543, 560, 544), (544, 560, 545), (545, 560, 546), (546, 560, 547), (547, 560, 548), (548, 560, 549), (549, 560, 550), (550, 560, 551), (551, 560, 552), (552, 560, 553), (553, 560, 554), (554, 560, 555), (555, 560, 556), (556, 560, 557), (557, 560, 558), (528, 529, 530, 531, 532, 533, 534, 535, 536, 537, 538, 539, 540, 541, 542, 543, 544, 545, 546, 547, 548, 549, 550, 551, 552, 553, 554, 555, 556, 557, 558, 559), (558, 560, 559), (559, 560, 528), (561, 593, 562), (562, 593, 563), (563, 593, 564), (564, 593, 565), (565, 593, 566), (566, 593, 567), (567, 593, 568), (568, 593, 569), (569, 593, 570), (570, 593, 571), (571, 593, 572), (572, 593, 573), (573, 593, 574), (574, 593, 575), (575, 593, 576), (576, 593, 577), (577, 593, 578), (578, 593, 579), (579, 593, 580), (580, 593, 581), (581, 593, 582), (582, 593, 583), (583, 593, 584), (584, 593, 585), (585, 593, 586), (586, 593, 587), (587, 593, 588), (588, 593, 589), (589, 593, 590), (590, 593, 591), (561, 562, 563, 564, 565, 566, 567, 568, 569, 570, 571, 572, 573, 574, 575, 576, 577, 578, 579, 580, 581, 582, 583, 584, 585, 586, 587, 588, 589, 590, 591, 592), (591, 593, 592), (592, 593, 561), (594, 626, 595), (595, 626, 596), (596, 626, 597), (597, 626, 598), (598, 626, 599), (599, 626, 600), (600, 626, 601), (601, 626, 602), (602, 626, 603), (603, 626, 604), (604, 626, 605), (605, 626, 606), (606, 626, 607), (607, 626, 608), (608, 626, 609), (609, 626, 610), (610, 626, 611), (611, 626, 612), (612, 626, 613), (613, 626, 614), (614, 626, 615), (615, 626, 616), (616, 626, 617), (617, 626, 618), (618, 626, 619), (619, 626, 620), (620, 626, 621), (621, 626, 622), (622, 626, 623), (623, 626, 624), (594, 595, 596, 597, 598, 599, 600, 601, 602, 603, 604, 605, 606, 607, 608, 609, 610, 611, 612, 613, 614, 615, 616, 617, 618, 619, 620, 621, 622, 623, 624, 625), (624, 626, 625), (625, 626, 594), (627, 659, 628), (628, 659, 629), (629, 659, 630), (630, 659, 631), (631, 659, 632), (632, 659, 633), (633, 659, 634), (634, 659, 635), (635, 659, 636), (636, 659, 637), (637, 659, 638), (638, 659, 639), (639, 659, 640), (640, 659, 641), (641, 659, 642), (642, 659, 643), (643, 659, 644), (644, 659, 645), (645, 659, 646), (646, 659, 647), (647, 659, 648), (648, 659, 649), (649, 659, 650), (650, 659, 651), (651, 659, 652), (652, 659, 653), (653, 659, 654), (654, 659, 655), (655, 659, 656), (656, 659, 657), (627, 628, 629, 630, 631, 632, 633, 634, 635, 636, 637, 638, 639, 640, 641, 642, 643, 644, 645, 646, 647, 648, 649, 650, 651, 652, 653, 654, 655, 656, 657, 658), (657, 659, 658), (658, 659, 627), (660, 692, 661), (661, 692, 662), (662, 692, 663), (663, 692, 664), (664, 692, 665), (665, 692, 666), (666, 692, 667), (667, 692, 668), (668, 692, 669), (669, 692, 670), (670, 692, 671), (671, 692, 672), (672, 692, 673), (673, 692, 674), (674, 692, 675), (675, 692, 676), (676, 692, 677), (677, 692, 678), (678, 692, 679), (679, 692, 680), (680, 692, 681), (681, 692, 682), (682, 692, 683), (683, 692, 684), (684, 692, 685), (685, 692, 686), (686, 692, 687), (687, 692, 688), (688, 692, 689), (689, 692, 690), (660, 661, 662, 663, 664, 665, 666, 667, 668, 669, 670, 671, 672, 673, 674, 675, 676, 677, 678, 679, 680, 681, 682, 683, 684, 685, 686, 687, 688, 689, 690, 691), (690, 692, 691), (691, 692, 660), (693, 725, 694), (694, 725, 695), (695, 725, 696), (696, 725, 697), (697, 725, 698), (698, 725, 699), (699, 725, 700), (700, 725, 701), (701, 725, 702), (702, 725, 703), (703, 725, 704), (704, 725, 705), (705, 725, 706), (706, 725, 707), (707, 725, 708), (708, 725, 709), (709, 725, 710), (710, 725, 711), (711, 725, 712), (712, 725, 713), (713, 725, 714), (714, 725, 715), (715, 725, 716), (716, 725, 717), (717, 725, 718), (718, 725, 719), (719, 725, 720), (720, 725, 721), (721, 725, 722), (722, 725, 723), (693, 694, 695, 696, 697, 698, 699, 700, 701, 702, 703, 704, 705, 706, 707, 708, 709, 710, 711, 712, 713, 714, 715, 716, 717, 718, 719, 720, 721, 722, 723, 724), (723, 725, 724), (724, 725, 693), (726, 758, 727), (727, 758, 728), (728, 758, 729), (729, 758, 730), (730, 758, 731), (731, 758, 732), (732, 758, 733), (733, 758, 734), (734, 758, 735), (735, 758, 736), (736, 758, 737), (737, 758, 738), (738, 758, 739), (739, 758, 740), (740, 758, 741), (741, 758, 742), (742, 758, 743), (743, 758, 744), (744, 758, 745), (745, 758, 746), (746, 758, 747), (747, 758, 748), (748, 758, 749), (749, 758, 750), (750, 758, 751), (751, 758, 752), (752, 758, 753), (753, 758, 754), (754, 758, 755), (755, 758, 756), (726, 727, 728, 729, 730, 731, 732, 733, 734, 735, 736, 737, 738, 739, 740, 741, 742, 743, 744, 745, 746, 747, 748, 749, 750, 751, 752, 753, 754, 755, 756, 757), (756, 758, 757), (757, 758, 726), (759, 791, 760), (760, 791, 761), (761, 791, 762), (762, 791, 763), (763, 791, 764), (764, 791, 765), (765, 791, 766), (766, 791, 767), (767, 791, 768), (768, 791, 769), (769, 791, 770), (770, 791, 771), (771, 791, 772), (772, 791, 773), (773, 791, 774), (774, 791, 775), (775, 791, 776), (776, 791, 777), (777, 791, 778), (778, 791, 779), (779, 791, 780), (780, 791, 781), (781, 791, 782), (782, 791, 783), (783, 791, 784), (784, 791, 785), (785, 791, 786), (786, 791, 787), (787, 791, 788), (788, 791, 789), (759, 760, 761, 762, 763, 764, 765, 766, 767, 768, 769, 770, 771, 772, 773, 774, 775, 776, 777, 778, 779, 780, 781, 782, 783, 784, 785, 786, 787, 788, 789, 790), (789, 791, 790), (790, 791, 759), (792, 824, 793), (793, 824, 794), (794, 824, 795), (795, 824, 796), (796, 824, 797), (797, 824, 798), (798, 824, 799), (799, 824, 800), (800, 824, 801), (801, 824, 802), (802, 824, 803), (803, 824, 804), (804, 824, 805), (805, 824, 806), (806, 824, 807), (807, 824, 808), (808, 824, 809), (809, 824, 810), (810, 824, 811), (811, 824, 812), (812, 824, 813), (813, 824, 814), (814, 824, 815), (815, 824, 816), (816, 824, 817), (817, 824, 818), (818, 824, 819), (819, 824, 820), (820, 824, 821), (821, 824, 822), (792, 793, 794, 795, 796, 797, 798, 799, 800, 801, 802, 803, 804, 805, 806, 807, 808, 809, 810, 811, 812, 813, 814, 815, 816, 817, 818, 819, 820, 821, 822, 823), (822, 824, 823), (823, 824, 792)])
_uv = me_spikes.uv_layers.new(name='UVMap')
_uv.uv.foreach_set('vector', [0.25, 0.49, 0.25, 0.25, 0.2968, 0.4854, 0.2968, 0.4854, 0.25, 0.25, 0.3418, 0.4717, 0.3418, 0.4717, 0.25, 0.25, 0.3833, 0.4496, 0.3833, 0.4496, 0.25, 0.25, 0.4197, 0.4197, 0.4197, 0.4197, 0.25, 0.25, 0.4496, 0.3833, 0.4496, 0.3833, 0.25, 0.25, 0.4717, 0.3418, 0.4717, 0.3418, 0.25, 0.25, 0.4854, 0.2968, 0.4854, 0.2968, 0.25, 0.25, 0.49, 0.25, 0.49, 0.25, 0.25, 0.25, 0.4854, 0.2032, 0.4854, 0.2032, 0.25, 0.25, 0.4717, 0.1582, 0.4717, 0.1582, 0.25, 0.25, 0.4496, 0.1167, 0.4496, 0.1167, 0.25, 0.25, 0.4197, 0.08029, 0.4197, 0.08029, 0.25, 0.25, 0.3833, 0.05045, 0.3833, 0.05045, 0.25, 0.25, 0.3418, 0.02827, 0.3418, 0.02827, 0.25, 0.25, 0.2968, 0.01461, 0.2968, 0.01461, 0.25, 0.25, 0.25, 0.01, 0.25, 0.01, 0.25, 0.25, 0.2032, 0.01461, 0.2032, 0.01461, 0.25, 0.25, 0.1582, 0.02827, 0.1582, 0.02827, 0.25, 0.25, 0.1167, 0.05045, 0.1167, 0.05045, 0.25, 0.25, 0.08029, 0.08029, 0.08029, 0.08029, 0.25, 0.25, 0.05045, 0.1167, 0.05045, 0.1167, 0.25, 0.25, 0.02827, 0.1582, 0.02827, 0.1582, 0.25, 0.25, 0.01461, 0.2032, 0.01461, 0.2032, 0.25, 0.25, 0.01, 0.25, 0.01, 0.25, 0.25, 0.25, 0.01461, 0.2968, 0.01461, 0.2968, 0.25, 0.25, 0.02827, 0.3418, 0.02827, 0.3418, 0.25, 0.25, 0.05045, 0.3833, 0.05045, 0.3833, 0.25, 0.25, 0.08029, 0.4197, 0.08029, 0.4197, 0.25, 0.25, 0.1167, 0.4496, 0.1167, 0.4496, 0.25, 0.25, 0.1582, 0.4717, 0.75, 0.49, 0.7968, 0.4854, 0.8418, 0.4717, 0.8833, 0.4496, 0.9197, 0.4197, 0.9496, 0.3833, 0.9717, 0.3418, 0.9854, 0.2968, 0.99, 0.25, 0.9854, 0.2032, 0.9717, 0.1582, 0.9496, 0.1167, 0.9197, 0.08029, 0.8833, 0.05045, 0.8418, 0.02827, 0.7968, 0.01461, 0.75, 0.01, 0.7032, 0.01461, 0.6582, 0.02827, 0.6167, 0.05045, 0.5803, 0.08029, 0.5504, 0.1167, 0.5283, 0.1582, 0.5146, 0.2032, 0.51, 0.25, 0.5146, 0.2968, 0.5283, 0.3418, 0.5504, 0.3833, 0.5803, 0.4197, 0.6167, 0.4496, 0.6582, 0.4717, 0.7032, 0.4854, 0.1582, 0.4717, 0.25, 0.25, 0.2032, 0.4854, 0.2032, 0.4854, 0.25, 0.25, 0.25, 0.49, 0.25, 0.49, 0.25, 0.25, 0.2968, 0.4854, 0.2968, 0.4854, 0.25, 0.25, 0.3418, 0.4717, 0.3418, 0.4717, 0.25, 0.25, 0.3833, 0.4496, 0.3833, 0.4496, 0.25, 0.25, 0.4197, 0.4197, 0.4197, 0.4197, 0.25, 0.25, 0.4496, 0.3833, 0.4496, 0.3833, 0.25, 0.25, 0.4717, 0.3418, 0.4717, 0.3418, 0.25, 0.25, 0.4854, 0.2968, 0.4854, 0.2968, 0.25, 0.25, 0.49, 0.25, 0.49, 0.25, 0.25, 0.25, 0.4854, 0.2032, 0.4854, 0.2032, 0.25, 0.25, 0.4717, 0.1582, 0.4717, 0.1582, 0.25, 0.25, 0.4496, 0.1167, 0.4496, 0.1167, 0.25, 0.25, 0.4197, 0.08029, 0.4197, 0.08029, 0.25, 0.25, 0.3833, 0.05045, 0.3833, 0.05045, 0.25, 0.25, 0.3418, 0.02827, 0.3418, 0.02827, 0.25, 0.25, 0.2968, 0.01461, 0.2968, 0.01461, 0.25, 0.25, 0.25, 0.01, 0.25, 0.01, 0.25, 0.25, 0.2032, 0.01461, 0.2032, 0.01461, 0.25, 0.25, 0.1582, 0.02827, 0.1582, 0.02827, 0.25, 0.25, 0.1167, 0.05045, 0.1167, 0.05045, 0.25, 0.25, 0.08029, 0.08029, 0.08029, 0.08029, 0.25, 0.25, 0.05045, 0.1167, 0.05045, 0.1167, 0.25, 0.25, 0.02827, 0.1582, 0.02827, 0.1582, 0.25, 0.25, 0.01461, 0.2032, 0.01461, 0.2032, 0.25, 0.25, 0.01, 0.25, 0.01, 0.25, 0.25, 0.25, 0.01461, 0.2968, 0.01461, 0.2968, 0.25, 0.25, 0.02827, 0.3418, 0.02827, 0.3418, 0.25, 0.25, 0.05045, 0.3833, 0.05045, 0.3833, 0.25, 0.25, 0.08029, 0.4197, 0.08029, 0.4197, 0.25, 0.25, 0.1167, 0.4496, 0.1167, 0.4496, 0.25, 0.25, 0.1582, 0.4717, 0.75, 0.49, 0.7968, 0.4854, 0.8418, 0.4717, 0.8833, 0.4496, 0.9197, 0.4197, 0.9496, 0.3833, 0.9717, 0.3418, 0.9854, 0.2968, 0.99, 0.25, 0.9854, 0.2032, 0.9717, 0.1582, 0.9496, 0.1167, 0.9197, 0.08029, 0.8833, 0.05045, 0.8418, 0.02827, 0.7968, 0.01461, 0.75, 0.01, 0.7032, 0.01461, 0.6582, 0.02827, 0.6167, 0.05045, 0.5803, 0.08029, 0.5504, 0.1167, 0.5283, 0.1582, 0.5146, 0.2032, 0.51, 0.25, 0.5146, 0.2968, 0.5283, 0.3418, 0.5504, 0.3833, 0.5803, 0.4197, 0.6167, 0.4496, 0.6582, 0.4717, 0.7032, 0.4854, 0.1582, 0.4717, 0.25, 0.25, 0.2032, 0.4854, 0.2032, 0.4854, 0.25, 0.25, 0.25, 0.49, 0.25, 0.49, 0.25, 0.25, 0.2968, 0.4854, 0.2968, 0.4854, 0.25, 0.25, 0.3418, 0.4717, 0.3418, 0.4717, 0.25, 0.25, 0.3833, 0.4496, 0.3833, 0.4496, 0.25, 0.25, 0.4197, 0.4197, 0.4197, 0.4197, 0.25, 0.25, 0.4496, 0.3833, 0.4496, 0.3833, 0.25, 0.25, 0.4717, 0.3418, 0.4717, 0.3418, 0.25, 0.25, 0.4854, 0.2968, 0.4854, 0.2968, 0.25, 0.25, 0.49, 0.25, 0.49, 0.25, 0.25, 0.25, 0.4854, 0.2032, 0.4854, 0.2032, 0.25, 0.25, 0.4717, 0.1582, 0.4717, 0.1582, 0.25, 0.25, 0.4496, 0.1167, 0.4496, 0.1167, 0.25, 0.25, 0.4197, 0.08029, 0.4197, 0.08029, 0.25, 0.25, 0.3833, 0.05045, 0.3833, 0.05045, 0.25, 0.25, 0.3418, 0.02827, 0.3418, 0.02827, 0.25, 0.25, 0.2968, 0.01461, 0.2968, 0.01461, 0.25, 0.25, 0.25, 0.01, 0.25, 0.01, 0.25, 0.25, 0.2032, 0.01461, 0.2032, 0.01461, 0.25, 0.25, 0.1582, 0.02827, 0.1582, 0.02827, 0.25, 0.25, 0.1167, 0.05045, 0.1167, 0.05045, 0.25, 0.25, 0.08029, 0.08029, 0.08029, 0.08029, 0.25, 0.25, 0.05045, 0.1167, 0.05045, 0.1167, 0.25, 0.25, 0.02827, 0.1582, 0.02827, 0.1582, 0.25, 0.25, 0.01461, 0.2032, 0.01461, 0.2032, 0.25, 0.25, 0.01, 0.25, 0.01, 0.25, 0.25, 0.25, 0.01461, 0.2968, 0.01461, 0.2968, 0.25, 0.25, 0.02827, 0.3418, 0.02827, 0.3418, 0.25, 0.25, 0.05045, 0.3833, 0.05045, 0.3833, 0.25, 0.25, 0.08029, 0.4197, 0.08029, 0.4197, 0.25, 0.25, 0.1167, 0.4496, 0.1167, 0.4496, 0.25, 0.25, 0.1582, 0.4717, 0.75, 0.49, 0.7968, 0.4854, 0.8418, 0.4717, 0.8833, 0.4496, 0.9197, 0.4197, 0.9496, 0.3833, 0.9717, 0.3418, 0.9854, 0.2968, 0.99, 0.25, 0.9854, 0.2032, 0.9717, 0.1582, 0.9496, 0.1167, 0.9197, 0.08029, 0.8833, 0.05045, 0.8418, 0.02827, 0.7968, 0.01461, 0.75, 0.01, 0.7032, 0.01461, 0.6582, 0.02827, 0.6167, 0.05045, 0.5803, 0.08029, 0.5504, 0.1167, 0.5283, 0.1582, 0.5146, 0.2032, 0.51, 0.25, 0.5146, 0.2968, 0.5283, 0.3418, 0.5504, 0.3833, 0.5803, 0.4197, 0.6167, 0.4496, 0.6582, 0.4717, 0.7032, 0.4854, 0.1582, 0.4717, 0.25, 0.25, 0.2032, 0.4854, 0.2032, 0.4854, 0.25, 0.25, 0.25, 0.49, 0.25, 0.49, 0.25, 0.25, 0.2968, 0.4854, 0.2968, 0.4854, 0.25, 0.25, 0.3418, 0.4717, 0.3418, 0.4717, 0.25, 0.25, 0.3833, 0.4496, 0.3833, 0.4496, 0.25, 0.25, 0.4197, 0.4197, 0.4197, 0.4197, 0.25, 0.25, 0.4496, 0.3833, 0.4496, 0.3833, 0.25, 0.25, 0.4717, 0.3418, 0.4717, 0.3418, 0.25, 0.25, 0.4854, 0.2968, 0.4854, 0.2968, 0.25, 0.25, 0.49, 0.25, 0.49, 0.25, 0.25, 0.25, 0.4854, 0.2032, 0.4854, 0.2032, 0.25, 0.25, 0.4717, 0.1582, 0.4717, 0.1582, 0.25, 0.25, 0.4496, 0.1167, 0.4496, 0.1167, 0.25, 0.25, 0.4197, 0.08029, 0.4197, 0.08029, 0.25, 0.25, 0.3833, 0.05045, 0.3833, 0.05045, 0.25, 0.25, 0.3418, 0.02827, 0.3418, 0.02827, 0.25, 0.25, 0.2968, 0.01461, 0.2968, 0.01461, 0.25, 0.25, 0.25, 0.01, 0.25, 0.01, 0.25, 0.25, 0.2032, 0.01461, 0.2032, 0.01461, 0.25, 0.25, 0.1582, 0.02827, 0.1582, 0.02827, 0.25, 0.25, 0.1167, 0.05045, 0.1167, 0.05045, 0.25, 0.25, 0.08029, 0.08029, 0.08029, 0.08029, 0.25, 0.25, 0.05045, 0.1167, 0.05045, 0.1167, 0.25, 0.25, 0.02827, 0.1582, 0.02827, 0.1582, 0.25, 0.25, 0.01461, 0.2032, 0.01461, 0.2032, 0.25, 0.25, 0.01, 0.25, 0.01, 0.25, 0.25, 0.25, 0.01461, 0.2968, 0.01461, 0.2968, 0.25, 0.25, 0.02827, 0.3418, 0.02827, 0.3418, 0.25, 0.25, 0.05045, 0.3833, 0.05045, 0.3833, 0.25, 0.25, 0.08029, 0.4197, 0.08029, 0.4197, 0.25, 0.25, 0.1167, 0.4496, 0.1167, 0.4496, 0.25, 0.25, 0.1582, 0.4717, 0.75, 0.49, 0.7968, 0.4854, 0.8418, 0.4717, 0.8833, 0.4496, 0.9197, 0.4197, 0.9496, 0.3833, 0.9717, 0.3418, 0.9854, 0.2968, 0.99, 0.25, 0.9854, 0.2032, 0.9717, 0.1582, 0.9496, 0.1167, 0.9197, 0.08029, 0.8833, 0.05045, 0.8418, 0.02827, 0.7968, 0.01461, 0.75, 0.01, 0.7032, 0.01461, 0.6582, 0.02827, 0.6167, 0.05045, 0.5803, 0.08029, 0.5504, 0.1167, 0.5283, 0.1582, 0.5146, 0.2032, 0.51, 0.25, 0.5146, 0.2968, 0.5283, 0.3418, 0.5504, 0.3833, 0.5803, 0.4197, 0.6167, 0.4496, 0.6582, 0.4717, 0.7032, 0.4854, 0.1582, 0.4717, 0.25, 0.25, 0.2032, 0.4854, 0.2032, 0.4854, 0.25, 0.25, 0.25, 0.49, 0.25, 0.49, 0.25, 0.25, 0.2968, 0.4854, 0.2968, 0.4854, 0.25, 0.25, 0.3418, 0.4717, 0.3418, 0.4717, 0.25, 0.25, 0.3833, 0.4496, 0.3833, 0.4496, 0.25, 0.25, 0.4197, 0.4197, 0.4197, 0.4197, 0.25, 0.25, 0.4496, 0.3833, 0.4496, 0.3833, 0.25, 0.25, 0.4717, 0.3418, 0.4717, 0.3418, 0.25, 0.25, 0.4854, 0.2968, 0.4854, 0.2968, 0.25, 0.25, 0.49, 0.25, 0.49, 0.25, 0.25, 0.25, 0.4854, 0.2032, 0.4854, 0.2032, 0.25, 0.25, 0.4717, 0.1582, 0.4717, 0.1582, 0.25, 0.25, 0.4496, 0.1167, 0.4496, 0.1167, 0.25, 0.25, 0.4197, 0.08029, 0.4197, 0.08029, 0.25, 0.25, 0.3833, 0.05045, 0.3833, 0.05045, 0.25, 0.25, 0.3418, 0.02827, 0.3418, 0.02827, 0.25, 0.25, 0.2968, 0.01461, 0.2968, 0.01461, 0.25, 0.25, 0.25, 0.01, 0.25, 0.01, 0.25, 0.25, 0.2032, 0.01461, 0.2032, 0.01461, 0.25, 0.25, 0.1582, 0.02827, 0.1582, 0.02827, 0.25, 0.25, 0.1167, 0.05045, 0.1167, 0.05045, 0.25, 0.25, 0.08029, 0.08029, 0.08029, 0.08029, 0.25, 0.25, 0.05045, 0.1167, 0.05045, 0.1167, 0.25, 0.25, 0.02827, 0.1582, 0.02827, 0.1582, 0.25, 0.25, 0.01461, 0.2032, 0.01461, 0.2032, 0.25, 0.25, 0.01, 0.25, 0.01, 0.25, 0.25, 0.25, 0.01461, 0.2968, 0.01461, 0.2968, 0.25, 0.25, 0.02827, 0.3418, 0.02827, 0.3418, 0.25, 0.25, 0.05045, 0.3833, 0.05045, 0.3833, 0.25, 0.25, 0.08029, 0.4197, 0.08029, 0.4197, 0.25, 0.25, 0.1167, 0.4496, 0.1167, 0.4496, 0.25, 0.25, 0.1582, 0.4717, 0.75, 0.49, 0.7968, 0.4854, 0.8418, 0.4717, 0.8833, 0.4496, 0.9197, 0.4197, 0.9496, 0.3833, 0.9717, 0.3418, 0.9854, 0.2968, 0.99, 0.25, 0.9854, 0.2032, 0.9717, 0.1582, 0.9496, 0.1167, 0.9197, 0.08029, 0.8833, 0.05045, 0.8418, 0.02827, 0.7968, 0.01461, 0.75, 0.01, 0.7032, 0.01461, 0.6582, 0.02827, 0.6167, 0.05045, 0.5803, 0.08029, 0.5504, 0.1167, 0.5283, 0.1582, 0.5146, 0.2032, 0.51, 0.25, 0.5146, 0.2968, 0.5283, 0.3418, 0.5504, 0.3833, 0.5803, 0.4197, 0.6167, 0.4496, 0.6582, 0.4717, 0.7032, 0.4854, 0.1582, 0.4717, 0.25, 0.25, 0.2032, 0.4854, 0.2032, 0.4854, 0.25, 0.25, 0.25, 0.49, 0.25, 0.49, 0.25, 0.25, 0.2968, 0.4854, 0.2968, 0.4854, 0.25, 0.25, 0.3418, 0.4717, 0.3418, 0.4717, 0.25, 0.25, 0.3833, 0.4496, 0.3833, 0.4496, 0.25, 0.25, 0.4197, 0.4197, 0.4197, 0.4197, 0.25, 0.25, 0.4496, 0.3833, 0.4496, 0.3833, 0.25, 0.25, 0.4717, 0.3418, 0.4717, 0.3418, 0.25, 0.25, 0.4854, 0.2968, 0.4854, 0.2968, 0.25, 0.25, 0.49, 0.25, 0.49, 0.25, 0.25, 0.25, 0.4854, 0.2032, 0.4854, 0.2032, 0.25, 0.25, 0.4717, 0.1582, 0.4717, 0.1582, 0.25, 0.25, 0.4496, 0.1167, 0.4496, 0.1167, 0.25, 0.25, 0.4197, 0.08029, 0.4197, 0.08029, 0.25, 0.25, 0.3833, 0.05045, 0.3833, 0.05045, 0.25, 0.25, 0.3418, 0.02827, 0.3418, 0.02827, 0.25, 0.25, 0.2968, 0.01461, 0.2968, 0.01461, 0.25, 0.25, 0.25, 0.01, 0.25, 0.01, 0.25, 0.25, 0.2032, 0.01461, 0.2032, 0.01461, 0.25, 0.25, 0.1582, 0.02827, 0.1582, 0.02827, 0.25, 0.25, 0.1167, 0.05045, 0.1167, 0.05045, 0.25, 0.25, 0.08029, 0.08029, 0.08029, 0.08029, 0.25, 0.25, 0.05045, 0.1167, 0.05045, 0.1167, 0.25, 0.25, 0.02827, 0.1582, 0.02827, 0.1582, 0.25, 0.25, 0.01461, 0.2032, 0.01461, 0.2032, 0.25, 0.25, 0.01, 0.25, 0.01, 0.25, 0.25, 0.25, 0.01461, 0.2968, 0.01461, 0.2968, 0.25, 0.25, 0.02827, 0.3418, 0.02827, 0.3418, 0.25, 0.25, 0.05045, 0.3833, 0.05045, 0.3833, 0.25, 0.25, 0.08029, 0.4197, 0.08029, 0.4197, 0.25, 0.25, 0.1167, 0.4496, 0.1167, 0.4496, 0.25, 0.25, 0.1582, 0.4717, 0.75, 0.49, 0.7968, 0.4854, 0.8418, 0.4717, 0.8833, 0.4496, 0.9197, 0.4197, 0.9496, 0.3833, 0.9717, 0.3418, 0.9854, 0.2968, 0.99, 0.25, 0.9854, 0.2032, 0.9717, 0.1582, 0.9496, 0.1167, 0.9197, 0.08029, 0.8833, 0.05045, 0.8418, 0.02827, 0.7968, 0.01461, 0.75, 0.01, 0.7032, 0.01461, 0.6582, 0.02827, 0.6167, 0.05045, 0.5803, 0.08029, 0.5504, 0.1167, 0.5283, 0.1582, 0.5146, 0.2032, 0.51, 0.25, 0.5146, 0.2968, 0.5283, 0.3418, 0.5504, 0.3833, 0.5803, 0.4197, 0.6167, 0.4496, 0.6582, 0.4717, 0.7032, 0.4854, 0.1582, 0.4717, 0.25, 0.25, 0.2032, 0.4854, 0.2032, 0.4854, 0.25, 0.25, 0.25, 0.49, 0.25, 0.49, 0.25, 0.25, 0.2968, 0.4854, 0.2968, 0.4854, 0.25, 0.25, 0.3418, 0.4717, 0.3418, 0.4717, 0.25, 0.25, 0.3833, 0.4496, 0.3833, 0.4496, 0.25, 0.25, 0.4197, 0.4197, 0.4197, 0.4197, 0.25, 0.25, 0.4496, 0.3833, 0.4496, 0.3833, 0.25, 0.25, 0.4717, 0.3418, 0.4717, 0.3418, 0.25, 0.25, 0.4854, 0.2968, 0.4854, 0.2968, 0.25, 0.25, 0.49, 0.25, 0.49, 0.25, 0.25, 0.25, 0.4854, 0.2032, 0.4854, 0.2032, 0.25, 0.25, 0.4717, 0.1582, 0.4717, 0.1582, 0.25, 0.25, 0.4496, 0.1167, 0.4496, 0.1167, 0.25, 0.25, 0.4197, 0.08029, 0.4197, 0.08029, 0.25, 0.25, 0.3833, 0.05045, 0.3833, 0.05045, 0.25, 0.25, 0.3418, 0.02827, 0.3418, 0.02827, 0.25, 0.25, 0.2968, 0.01461, 0.2968, 0.01461, 0.25, 0.25, 0.25, 0.01, 0.25, 0.01, 0.25, 0.25, 0.2032, 0.01461, 0.2032, 0.01461, 0.25, 0.25, 0.1582, 0.02827, 0.1582, 0.02827, 0.25, 0.25, 0.1167, 0.05045, 0.1167, 0.05045, 0.25, 0.25, 0.08029, 0.08029, 0.08029, 0.08029, 0.25, 0.25, 0.05045, 0.1167, 0.05045, 0.1167, 0.25, 0.25, 0.02827, 0.1582, 0.02827, 0.1582, 0.25, 0.25, 0.01461, 0.2032, 0.01461, 0.2032, 0.25, 0.25, 0.01, 0.25, 0.01, 0.25, 0.25, 0.25, 0.01461, 0.2968, 0.01461, 0.2968, 0.25, 0.25, 0.02827, 0.3418, 0.02827, 0.3418, 0.25, 0.25, 0.05045, 0.3833, 0.05045, 0.3833, 0.25, 0.25, 0.08029, 0.4197, 0.08029, 0.4197, 0.25, 0.25, 0.1167, 0.4496, 0.1167, 0.4496, 0.25, 0.25, 0.1582, 0.4717, 0.75, 0.49, 0.7968, 0.4854, 0.8418, 0.4717, 0.8833, 0.4496, 0.9197, 0.4197, 0.9496, 0.3833, 0.9717, 0.3418, 0.9854, 0.2968, 0.99, 0.25, 0.9854, 0.2032, 0.9717, 0.1582, 0.9496, 0.1167, 0.9197, 0.08029, 0.8833, 0.05045, 0.8418, 0.02827, 0.7968, 0.01461, 0.75, 0.01, 0.7032, 0.01461, 0.6582, 0.02827, 0.6167, 0.05045, 0.5803, 0.08029, 0.5504, 0.1167, 0.5283, 0.1582, 0.5146, 0.2032, 0.51, 0.25, 0.5146, 0.2968, 0.5283, 0.3418, 0.5504, 0.3833, 0.5803, 0.4197, 0.6167, 0.4496, 0.6582, 0.4717, 0.7032, 0.4854, 0.1582, 0.4717, 0.25, 0.25, 0.2032, 0.4854, 0.2032, 0.4854, 0.25, 0.25, 0.25, 0.49, 0.25, 0.49, 0.25, 0.25, 0.2968, 0.4854, 0.2968, 0.4854, 0.25, 0.25, 0.3418, 0.4717, 0.3418, 0.4717, 0.25, 0.25, 0.3833, 0.4496, 0.3833, 0.4496, 0.25, 0.25, 0.4197, 0.4197, 0.4197, 0.4197, 0.25, 0.25, 0.4496, 0.3833, 0.4496, 0.3833, 0.25, 0.25, 0.4717, 0.3418, 0.4717, 0.3418, 0.25, 0.25, 0.4854, 0.2968, 0.4854, 0.2968, 0.25, 0.25, 0.49, 0.25, 0.49, 0.25, 0.25, 0.25, 0.4854, 0.2032, 0.4854, 0.2032, 0.25, 0.25, 0.4717, 0.1582, 0.4717, 0.1582, 0.25, 0.25, 0.4496, 0.1167, 0.4496, 0.1167, 0.25, 0.25, 0.4197, 0.08029, 0.4197, 0.08029, 0.25, 0.25, 0.3833, 0.05045, 0.3833, 0.05045, 0.25, 0.25, 0.3418, 0.02827, 0.3418, 0.02827, 0.25, 0.25, 0.2968, 0.01461, 0.2968, 0.01461, 0.25, 0.25, 0.25, 0.01, 0.25, 0.01, 0.25, 0.25, 0.2032, 0.01461, 0.2032, 0.01461, 0.25, 0.25, 0.1582, 0.02827, 0.1582, 0.02827, 0.25, 0.25, 0.1167, 0.05045, 0.1167, 0.05045, 0.25, 0.25, 0.08029, 0.08029, 0.08029, 0.08029, 0.25, 0.25, 0.05045, 0.1167, 0.05045, 0.1167, 0.25, 0.25, 0.02827, 0.1582, 0.02827, 0.1582, 0.25, 0.25, 0.01461, 0.2032, 0.01461, 0.2032, 0.25, 0.25, 0.01, 0.25, 0.01, 0.25, 0.25, 0.25, 0.01461, 0.2968, 0.01461, 0.2968, 0.25, 0.25, 0.02827, 0.3418, 0.02827, 0.3418, 0.25, 0.25, 0.05045, 0.3833, 0.05045, 0.3833, 0.25, 0.25, 0.08029, 0.4197, 0.08029, 0.4197, 0.25, 0.25, 0.1167, 0.4496, 0.1167, 0.4496, 0.25, 0.25, 0.1582, 0.4717, 0.75, 0.49, 0.7968, 0.4854, 0.8418, 0.4717, 0.8833, 0.4496, 0.9197, 0.4197, 0.9496, 0.3833, 0.9717, 0.3418, 0.9854, 0.2968, 0.99, 0.25, 0.9854, 0.2032, 0.9717, 0.1582, 0.9496, 0.1167, 0.9197, 0.08029, 0.8833, 0.05045, 0.8418, 0.02827, 0.7968, 0.01461, 0.75, 0.01, 0.7032, 0.01461, 0.6582, 0.02827, 0.6167, 0.05045, 0.5803, 0.08029, 0.5504, 0.1167, 0.5283, 0.1582, 0.5146, 0.2032, 0.51, 0.25, 0.5146, 0.2968, 0.5283, 0.3418, 0.5504, 0.3833, 0.5803, 0.4197, 0.6167, 0.4496, 0.6582, 0.4717, 0.7032, 0.4854, 0.1582, 0.4717, 0.25, 0.25, 0.2032, 0.4854, 0.2032, 0.4854, 0.25, 0.25, 0.25, 0.49, 0.25, 0.49, 0.25, 0.25, 0.2968, 0.4854, 0.2968, 0.4854, 0.25, 0.25, 0.3418, 0.4717, 0.3418, 0.4717, 0.25, 0.25, 0.3833, 0.4496, 0.3833, 0.4496, 0.25, 0.25, 0.4197, 0.4197, 0.4197, 0.4197, 0.25, 0.25, 0.4496, 0.3833, 0.4496, 0.3833, 0.25, 0.25, 0.4717, 0.3418, 0.4717, 0.3418, 0.25, 0.25, 0.4854, 0.2968, 0.4854, 0.2968, 0.25, 0.25, 0.49, 0.25, 0.49, 0.25, 0.25, 0.25, 0.4854, 0.2032, 0.4854, 0.2032, 0.25, 0.25, 0.4717, 0.1582, 0.4717, 0.1582, 0.25, 0.25, 0.4496, 0.1167, 0.4496, 0.1167, 0.25, 0.25, 0.4197, 0.08029, 0.4197, 0.08029, 0.25, 0.25, 0.3833, 0.05045, 0.3833, 0.05045, 0.25, 0.25, 0.3418, 0.02827, 0.3418, 0.02827, 0.25, 0.25, 0.2968, 0.01461, 0.2968, 0.01461, 0.25, 0.25, 0.25, 0.01, 0.25, 0.01, 0.25, 0.25, 0.2032, 0.01461, 0.2032, 0.01461, 0.25, 0.25, 0.1582, 0.02827, 0.1582, 0.02827, 0.25, 0.25, 0.1167, 0.05045, 0.1167, 0.05045, 0.25, 0.25, 0.08029, 0.08029, 0.08029, 0.08029, 0.25, 0.25, 0.05045, 0.1167, 0.05045, 0.1167, 0.25, 0.25, 0.02827, 0.1582, 0.02827, 0.1582, 0.25, 0.25, 0.01461, 0.2032, 0.01461, 0.2032, 0.25, 0.25, 0.01, 0.25, 0.01, 0.25, 0.25, 0.25, 0.01461, 0.2968, 0.01461, 0.2968, 0.25, 0.25, 0.02827, 0.3418, 0.02827, 0.3418, 0.25, 0.25, 0.05045, 0.3833, 0.05045, 0.3833, 0.25, 0.25, 0.08029, 0.4197, 0.08029, 0.4197, 0.25, 0.25, 0.1167, 0.4496, 0.1167, 0.4496, 0.25, 0.25, 0.1582, 0.4717, 0.75, 0.49, 0.7968, 0.4854, 0.8418, 0.4717, 0.8833, 0.4496, 0.9197, 0.4197, 0.9496, 0.3833, 0.9717, 0.3418, 0.9854, 0.2968, 0.99, 0.25, 0.9854, 0.2032, 0.9717, 0.1582, 0.9496, 0.1167, 0.9197, 0.08029, 0.8833, 0.05045, 0.8418, 0.02827, 0.7968, 0.01461, 0.75, 0.01, 0.7032, 0.01461, 0.6582, 0.02827, 0.6167, 0.05045, 0.5803, 0.08029, 0.5504, 0.1167, 0.5283, 0.1582, 0.5146, 0.2032, 0.51, 0.25, 0.5146, 0.2968, 0.5283, 0.3418, 0.5504, 0.3833, 0.5803, 0.4197, 0.6167, 0.4496, 0.6582, 0.4717, 0.7032, 0.4854, 0.1582, 0.4717, 0.25, 0.25, 0.2032, 0.4854, 0.2032, 0.4854, 0.25, 0.25, 0.25, 0.49, 0.25, 0.49, 0.25, 0.25, 0.2968, 0.4854, 0.2968, 0.4854, 0.25, 0.25, 0.3418, 0.4717, 0.3418, 0.4717, 0.25, 0.25, 0.3833, 0.4496, 0.3833, 0.4496, 0.25, 0.25, 0.4197, 0.4197, 0.4197, 0.4197, 0.25, 0.25, 0.4496, 0.3833, 0.4496, 0.3833, 0.25, 0.25, 0.4717, 0.3418, 0.4717, 0.3418, 0.25, 0.25, 0.4854, 0.2968, 0.4854, 0.2968, 0.25, 0.25, 0.49, 0.25, 0.49, 0.25, 0.25, 0.25, 0.4854, 0.2032, 0.4854, 0.2032, 0.25, 0.25, 0.4717, 0.1582, 0.4717, 0.1582, 0.25, 0.25, 0.4496, 0.1167, 0.4496, 0.1167, 0.25, 0.25, 0.4197, 0.08029, 0.4197, 0.08029, 0.25, 0.25, 0.3833, 0.05045, 0.3833, 0.05045, 0.25, 0.25, 0.3418, 0.02827, 0.3418, 0.02827, 0.25, 0.25, 0.2968, 0.01461, 0.2968, 0.01461, 0.25, 0.25, 0.25, 0.01, 0.25, 0.01, 0.25, 0.25, 0.2032, 0.01461, 0.2032, 0.01461, 0.25, 0.25, 0.1582, 0.02827, 0.1582, 0.02827, 0.25, 0.25, 0.1167, 0.05045, 0.1167, 0.05045, 0.25, 0.25, 0.08029, 0.08029, 0.08029, 0.08029, 0.25, 0.25, 0.05045, 0.1167, 0.05045, 0.1167, 0.25, 0.25, 0.02827, 0.1582, 0.02827, 0.1582, 0.25, 0.25, 0.01461, 0.2032, 0.01461, 0.2032, 0.25, 0.25, 0.01, 0.25, 0.01, 0.25, 0.25, 0.25, 0.01461, 0.2968, 0.01461, 0.2968, 0.25, 0.25, 0.02827, 0.3418, 0.02827, 0.3418, 0.25, 0.25, 0.05045, 0.3833, 0.05045, 0.3833, 0.25, 0.25, 0.08029, 0.4197, 0.08029, 0.4197, 0.25, 0.25, 0.1167, 0.4496, 0.1167, 0.4496, 0.25, 0.25, 0.1582, 0.4717, 0.75, 0.49, 0.7968, 0.4854, 0.8418, 0.4717, 0.8833, 0.4496, 0.9197, 0.4197, 0.9496, 0.3833, 0.9717, 0.3418, 0.9854, 0.2968, 0.99, 0.25, 0.9854, 0.2032, 0.9717, 0.1582, 0.9496, 0.1167, 0.9197, 0.08029, 0.8833, 0.05045, 0.8418, 0.02827, 0.7968, 0.01461, 0.75, 0.01, 0.7032, 0.01461, 0.6582, 0.02827, 0.6167, 0.05045, 0.5803, 0.08029, 0.5504, 0.1167, 0.5283, 0.1582, 0.5146, 0.2032, 0.51, 0.25, 0.5146, 0.2968, 0.5283, 0.3418, 0.5504, 0.3833, 0.5803, 0.4197, 0.6167, 0.4496, 0.6582, 0.4717, 0.7032, 0.4854, 0.1582, 0.4717, 0.25, 0.25, 0.2032, 0.4854, 0.2032, 0.4854, 0.25, 0.25, 0.25, 0.49, 0.25, 0.49, 0.25, 0.25, 0.2968, 0.4854, 0.2968, 0.4854, 0.25, 0.25, 0.3418, 0.4717, 0.3418, 0.4717, 0.25, 0.25, 0.3833, 0.4496, 0.3833, 0.4496, 0.25, 0.25, 0.4197, 0.4197, 0.4197, 0.4197, 0.25, 0.25, 0.4496, 0.3833, 0.4496, 0.3833, 0.25, 0.25, 0.4717, 0.3418, 0.4717, 0.3418, 0.25, 0.25, 0.4854, 0.2968, 0.4854, 0.2968, 0.25, 0.25, 0.49, 0.25, 0.49, 0.25, 0.25, 0.25, 0.4854, 0.2032, 0.4854, 0.2032, 0.25, 0.25, 0.4717, 0.1582, 0.4717, 0.1582, 0.25, 0.25, 0.4496, 0.1167, 0.4496, 0.1167, 0.25, 0.25, 0.4197, 0.08029, 0.4197, 0.08029, 0.25, 0.25, 0.3833, 0.05045, 0.3833, 0.05045, 0.25, 0.25, 0.3418, 0.02827, 0.3418, 0.02827, 0.25, 0.25, 0.2968, 0.01461, 0.2968, 0.01461, 0.25, 0.25, 0.25, 0.01, 0.25, 0.01, 0.25, 0.25, 0.2032, 0.01461, 0.2032, 0.01461, 0.25, 0.25, 0.1582, 0.02827, 0.1582, 0.02827, 0.25, 0.25, 0.1167, 0.05045, 0.1167, 0.05045, 0.25, 0.25, 0.08029, 0.08029, 0.08029, 0.08029, 0.25, 0.25, 0.05045, 0.1167, 0.05045, 0.1167, 0.25, 0.25, 0.02827, 0.1582, 0.02827, 0.1582, 0.25, 0.25, 0.01461, 0.2032, 0.01461, 0.2032, 0.25, 0.25, 0.01, 0.25, 0.01, 0.25, 0.25, 0.25, 0.01461, 0.2968, 0.01461, 0.2968, 0.25, 0.25, 0.02827, 0.3418, 0.02827, 0.3418, 0.25, 0.25, 0.05045, 0.3833, 0.05045, 0.3833, 0.25, 0.25, 0.08029, 0.4197, 0.08029, 0.4197, 0.25, 0.25, 0.1167, 0.4496, 0.1167, 0.4496, 0.25, 0.25, 0.1582, 0.4717, 0.75, 0.49, 0.7968, 0.4854, 0.8418, 0.4717, 0.8833, 0.4496, 0.9197, 0.4197, 0.9496, 0.3833, 0.9717, 0.3418, 0.9854, 0.2968, 0.99, 0.25, 0.9854, 0.2032, 0.9717, 0.1582, 0.9496, 0.1167, 0.9197, 0.08029, 0.8833, 0.05045, 0.8418, 0.02827, 0.7968, 0.01461, 0.75, 0.01, 0.7032, 0.01461, 0.6582, 0.02827, 0.6167, 0.05045, 0.5803, 0.08029, 0.5504, 0.1167, 0.5283, 0.1582, 0.5146, 0.2032, 0.51, 0.25, 0.5146, 0.2968, 0.5283, 0.3418, 0.5504, 0.3833, 0.5803, 0.4197, 0.6167, 0.4496, 0.6582, 0.4717, 0.7032, 0.4854, 0.1582, 0.4717, 0.25, 0.25, 0.2032, 0.4854, 0.2032, 0.4854, 0.25, 0.25, 0.25, 0.49, 0.25, 0.49, 0.25, 0.25, 0.2968, 0.4854, 0.2968, 0.4854, 0.25, 0.25, 0.3418, 0.4717, 0.3418, 0.4717, 0.25, 0.25, 0.3833, 0.4496, 0.3833, 0.4496, 0.25, 0.25, 0.4197, 0.4197, 0.4197, 0.4197, 0.25, 0.25, 0.4496, 0.3833, 0.4496, 0.3833, 0.25, 0.25, 0.4717, 0.3418, 0.4717, 0.3418, 0.25, 0.25, 0.4854, 0.2968, 0.4854, 0.2968, 0.25, 0.25, 0.49, 0.25, 0.49, 0.25, 0.25, 0.25, 0.4854, 0.2032, 0.4854, 0.2032, 0.25, 0.25, 0.4717, 0.1582, 0.4717, 0.1582, 0.25, 0.25, 0.4496, 0.1167, 0.4496, 0.1167, 0.25, 0.25, 0.4197, 0.08029, 0.4197, 0.08029, 0.25, 0.25, 0.3833, 0.05045, 0.3833, 0.05045, 0.25, 0.25, 0.3418, 0.02827, 0.3418, 0.02827, 0.25, 0.25, 0.2968, 0.01461, 0.2968, 0.01461, 0.25, 0.25, 0.25, 0.01, 0.25, 0.01, 0.25, 0.25, 0.2032, 0.01461, 0.2032, 0.01461, 0.25, 0.25, 0.1582, 0.02827, 0.1582, 0.02827, 0.25, 0.25, 0.1167, 0.05045, 0.1167, 0.05045, 0.25, 0.25, 0.08029, 0.08029, 0.08029, 0.08029, 0.25, 0.25, 0.05045, 0.1167, 0.05045, 0.1167, 0.25, 0.25, 0.02827, 0.1582, 0.02827, 0.1582, 0.25, 0.25, 0.01461, 0.2032, 0.01461, 0.2032, 0.25, 0.25, 0.01, 0.25, 0.01, 0.25, 0.25, 0.25, 0.01461, 0.2968, 0.01461, 0.2968, 0.25, 0.25, 0.02827, 0.3418, 0.02827, 0.3418, 0.25, 0.25, 0.05045, 0.3833, 0.05045, 0.3833, 0.25, 0.25, 0.08029, 0.4197, 0.08029, 0.4197, 0.25, 0.25, 0.1167, 0.4496, 0.1167, 0.4496, 0.25, 0.25, 0.1582, 0.4717, 0.75, 0.49, 0.7968, 0.4854, 0.8418, 0.4717, 0.8833, 0.4496, 0.9197, 0.4197, 0.9496, 0.3833, 0.9717, 0.3418, 0.9854, 0.2968, 0.99, 0.25, 0.9854, 0.2032, 0.9717, 0.1582, 0.9496, 0.1167, 0.9197, 0.08029, 0.8833, 0.05045, 0.8418, 0.02827, 0.7968, 0.01461, 0.75, 0.01, 0.7032, 0.01461, 0.6582, 0.02827, 0.6167, 0.05045, 0.5803, 0.08029, 0.5504, 0.1167, 0.5283, 0.1582, 0.5146, 0.2032, 0.51, 0.25, 0.5146, 0.2968, 0.5283, 0.3418, 0.5504, 0.3833, 0.5803, 0.4197, 0.6167, 0.4496, 0.6582, 0.4717, 0.7032, 0.4854, 0.1582, 0.4717, 0.25, 0.25, 0.2032, 0.4854, 0.2032, 0.4854, 0.25, 0.25, 0.25, 0.49, 0.25, 0.49, 0.25, 0.25, 0.2968, 0.4854, 0.2968, 0.4854, 0.25, 0.25, 0.3418, 0.4717, 0.3418, 0.4717, 0.25, 0.25, 0.3833, 0.4496, 0.3833, 0.4496, 0.25, 0.25, 0.4197, 0.4197, 0.4197, 0.4197, 0.25, 0.25, 0.4496, 0.3833, 0.4496, 0.3833, 0.25, 0.25, 0.4717, 0.3418, 0.4717, 0.3418, 0.25, 0.25, 0.4854, 0.2968, 0.4854, 0.2968, 0.25, 0.25, 0.49, 0.25, 0.49, 0.25, 0.25, 0.25, 0.4854, 0.2032, 0.4854, 0.2032, 0.25, 0.25, 0.4717, 0.1582, 0.4717, 0.1582, 0.25, 0.25, 0.4496, 0.1167, 0.4496, 0.1167, 0.25, 0.25, 0.4197, 0.08029, 0.4197, 0.08029, 0.25, 0.25, 0.3833, 0.05045, 0.3833, 0.05045, 0.25, 0.25, 0.3418, 0.02827, 0.3418, 0.02827, 0.25, 0.25, 0.2968, 0.01461, 0.2968, 0.01461, 0.25, 0.25, 0.25, 0.01, 0.25, 0.01, 0.25, 0.25, 0.2032, 0.01461, 0.2032, 0.01461, 0.25, 0.25, 0.1582, 0.02827, 0.1582, 0.02827, 0.25, 0.25, 0.1167, 0.05045, 0.1167, 0.05045, 0.25, 0.25, 0.08029, 0.08029, 0.08029, 0.08029, 0.25, 0.25, 0.05045, 0.1167, 0.05045, 0.1167, 0.25, 0.25, 0.02827, 0.1582, 0.02827, 0.1582, 0.25, 0.25, 0.01461, 0.2032, 0.01461, 0.2032, 0.25, 0.25, 0.01, 0.25, 0.01, 0.25, 0.25, 0.25, 0.01461, 0.2968, 0.01461, 0.2968, 0.25, 0.25, 0.02827, 0.3418, 0.02827, 0.3418, 0.25, 0.25, 0.05045, 0.3833, 0.05045, 0.3833, 0.25, 0.25, 0.08029, 0.4197, 0.08029, 0.4197, 0.25, 0.25, 0.1167, 0.4496, 0.1167, 0.4496, 0.25, 0.25, 0.1582, 0.4717, 0.75, 0.49, 0.7968, 0.4854, 0.8418, 0.4717, 0.8833, 0.4496, 0.9197, 0.4197, 0.9496, 0.3833, 0.9717, 0.3418, 0.9854, 0.2968, 0.99, 0.25, 0.9854, 0.2032, 0.9717, 0.1582, 0.9496, 0.1167, 0.9197, 0.08029, 0.8833, 0.05045, 0.8418, 0.02827, 0.7968, 0.01461, 0.75, 0.01, 0.7032, 0.01461, 0.6582, 0.02827, 0.6167, 0.05045, 0.5803, 0.08029, 0.5504, 0.1167, 0.5283, 0.1582, 0.5146, 0.2032, 0.51, 0.25, 0.5146, 0.2968, 0.5283, 0.3418, 0.5504, 0.3833, 0.5803, 0.4197, 0.6167, 0.4496, 0.6582, 0.4717, 0.7032, 0.4854, 0.1582, 0.4717, 0.25, 0.25, 0.2032, 0.4854, 0.2032, 0.4854, 0.25, 0.25, 0.25, 0.49, 0.25, 0.49, 0.25, 0.25, 0.2968, 0.4854, 0.2968, 0.4854, 0.25, 0.25, 0.3418, 0.4717, 0.3418, 0.4717, 0.25, 0.25, 0.3833, 0.4496, 0.3833, 0.4496, 0.25, 0.25, 0.4197, 0.4197, 0.4197, 0.4197, 0.25, 0.25, 0.4496, 0.3833, 0.4496, 0.3833, 0.25, 0.25, 0.4717, 0.3418, 0.4717, 0.3418, 0.25, 0.25, 0.4854, 0.2968, 0.4854, 0.2968, 0.25, 0.25, 0.49, 0.25, 0.49, 0.25, 0.25, 0.25, 0.4854, 0.2032, 0.4854, 0.2032, 0.25, 0.25, 0.4717, 0.1582, 0.4717, 0.1582, 0.25, 0.25, 0.4496, 0.1167, 0.4496, 0.1167, 0.25, 0.25, 0.4197, 0.08029, 0.4197, 0.08029, 0.25, 0.25, 0.3833, 0.05045, 0.3833, 0.05045, 0.25, 0.25, 0.3418, 0.02827, 0.3418, 0.02827, 0.25, 0.25, 0.2968, 0.01461, 0.2968, 0.01461, 0.25, 0.25, 0.25, 0.01, 0.25, 0.01, 0.25, 0.25, 0.2032, 0.01461, 0.2032, 0.01461, 0.25, 0.25, 0.1582, 0.02827, 0.1582, 0.02827, 0.25, 0.25, 0.1167, 0.05045, 0.1167, 0.05045, 0.25, 0.25, 0.08029, 0.08029, 0.08029, 0.08029, 0.25, 0.25, 0.05045, 0.1167, 0.05045, 0.1167, 0.25, 0.25, 0.02827, 0.1582, 0.02827, 0.1582, 0.25, 0.25, 0.01461, 0.2032, 0.01461, 0.2032, 0.25, 0.25, 0.01, 0.25, 0.01, 0.25, 0.25, 0.25, 0.01461, 0.2968, 0.01461, 0.2968, 0.25, 0.25, 0.02827, 0.3418, 0.02827, 0.3418, 0.25, 0.25, 0.05045, 0.3833, 0.05045, 0.3833, 0.25, 0.25, 0.08029, 0.4197, 0.08029, 0.4197, 0.25, 0.25, 0.1167, 0.4496, 0.1167, 0.4496, 0.25, 0.25, 0.1582, 0.4717, 0.75, 0.49, 0.7968, 0.4854, 0.8418, 0.4717, 0.8833, 0.4496, 0.9197, 0.4197, 0.9496, 0.3833, 0.9717, 0.3418, 0.9854, 0.2968, 0.99, 0.25, 0.9854, 0.2032, 0.9717, 0.1582, 0.9496, 0.1167, 0.9197, 0.08029, 0.8833, 0.05045, 0.8418, 0.02827, 0.7968, 0.01461, 0.75, 0.01, 0.7032, 0.01461, 0.6582, 0.02827, 0.6167, 0.05045, 0.5803, 0.08029, 0.5504, 0.1167, 0.5283, 0.1582, 0.5146, 0.2032, 0.51, 0.25, 0.5146, 0.2968, 0.5283, 0.3418, 0.5504, 0.3833, 0.5803, 0.4197, 0.6167, 0.4496, 0.6582, 0.4717, 0.7032, 0.4854, 0.1582, 0.4717, 0.25, 0.25, 0.2032, 0.4854, 0.2032, 0.4854, 0.25, 0.25, 0.25, 0.49, 0.25, 0.49, 0.25, 0.25, 0.2968, 0.4854, 0.2968, 0.4854, 0.25, 0.25, 0.3418, 0.4717, 0.3418, 0.4717, 0.25, 0.25, 0.3833, 0.4496, 0.3833, 0.4496, 0.25, 0.25, 0.4197, 0.4197, 0.4197, 0.4197, 0.25, 0.25, 0.4496, 0.3833, 0.4496, 0.3833, 0.25, 0.25, 0.4717, 0.3418, 0.4717, 0.3418, 0.25, 0.25, 0.4854, 0.2968, 0.4854, 0.2968, 0.25, 0.25, 0.49, 0.25, 0.49, 0.25, 0.25, 0.25, 0.4854, 0.2032, 0.4854, 0.2032, 0.25, 0.25, 0.4717, 0.1582, 0.4717, 0.1582, 0.25, 0.25, 0.4496, 0.1167, 0.4496, 0.1167, 0.25, 0.25, 0.4197, 0.08029, 0.4197, 0.08029, 0.25, 0.25, 0.3833, 0.05045, 0.3833, 0.05045, 0.25, 0.25, 0.3418, 0.02827, 0.3418, 0.02827, 0.25, 0.25, 0.2968, 0.01461, 0.2968, 0.01461, 0.25, 0.25, 0.25, 0.01, 0.25, 0.01, 0.25, 0.25, 0.2032, 0.01461, 0.2032, 0.01461, 0.25, 0.25, 0.1582, 0.02827, 0.1582, 0.02827, 0.25, 0.25, 0.1167, 0.05045, 0.1167, 0.05045, 0.25, 0.25, 0.08029, 0.08029, 0.08029, 0.08029, 0.25, 0.25, 0.05045, 0.1167, 0.05045, 0.1167, 0.25, 0.25, 0.02827, 0.1582, 0.02827, 0.1582, 0.25, 0.25, 0.01461, 0.2032, 0.01461, 0.2032, 0.25, 0.25, 0.01, 0.25, 0.01, 0.25, 0.25, 0.25, 0.01461, 0.2968, 0.01461, 0.2968, 0.25, 0.25, 0.02827, 0.3418, 0.02827, 0.3418, 0.25, 0.25, 0.05045, 0.3833, 0.05045, 0.3833, 0.25, 0.25, 0.08029, 0.4197, 0.08029, 0.4197, 0.25, 0.25, 0.1167, 0.4496, 0.1167, 0.4496, 0.25, 0.25, 0.1582, 0.4717, 0.75, 0.49, 0.7968, 0.4854, 0.8418, 0.4717, 0.8833, 0.4496, 0.9197, 0.4197, 0.9496, 0.3833, 0.9717, 0.3418, 0.9854, 0.2968, 0.99, 0.25, 0.9854, 0.2032, 0.9717, 0.1582, 0.9496, 0.1167, 0.9197, 0.08029, 0.8833, 0.05045, 0.8418, 0.02827, 0.7968, 0.01461, 0.75, 0.01, 0.7032, 0.01461, 0.6582, 0.02827, 0.6167, 0.05045, 0.5803, 0.08029, 0.5504, 0.1167, 0.5283, 0.1582, 0.5146, 0.2032, 0.51, 0.25, 0.5146, 0.2968, 0.5283, 0.3418, 0.5504, 0.3833, 0.5803, 0.4197, 0.6167, 0.4496, 0.6582, 0.4717, 0.7032, 0.4854, 0.1582, 0.4717, 0.25, 0.25, 0.2032, 0.4854, 0.2032, 0.4854, 0.25, 0.25, 0.25, 0.49, 0.25, 0.49, 0.25, 0.25, 0.2968, 0.4854, 0.2968, 0.4854, 0.25, 0.25, 0.3418, 0.4717, 0.3418, 0.4717, 0.25, 0.25, 0.3833, 0.4496, 0.3833, 0.4496, 0.25, 0.25, 0.4197, 0.4197, 0.4197, 0.4197, 0.25, 0.25, 0.4496, 0.3833, 0.4496, 0.3833, 0.25, 0.25, 0.4717, 0.3418, 0.4717, 0.3418, 0.25, 0.25, 0.4854, 0.2968, 0.4854, 0.2968, 0.25, 0.25, 0.49, 0.25, 0.49, 0.25, 0.25, 0.25, 0.4854, 0.2032, 0.4854, 0.2032, 0.25, 0.25, 0.4717, 0.1582, 0.4717, 0.1582, 0.25, 0.25, 0.4496, 0.1167, 0.4496, 0.1167, 0.25, 0.25, 0.4197, 0.08029, 0.4197, 0.08029, 0.25, 0.25, 0.3833, 0.05045, 0.3833, 0.05045, 0.25, 0.25, 0.3418, 0.02827, 0.3418, 0.02827, 0.25, 0.25, 0.2968, 0.01461, 0.2968, 0.01461, 0.25, 0.25, 0.25, 0.01, 0.25, 0.01, 0.25, 0.25, 0.2032, 0.01461, 0.2032, 0.01461, 0.25, 0.25, 0.1582, 0.02827, 0.1582, 0.02827, 0.25, 0.25, 0.1167, 0.05045, 0.1167, 0.05045, 0.25, 0.25, 0.08029, 0.08029, 0.08029, 0.08029, 0.25, 0.25, 0.05045, 0.1167, 0.05045, 0.1167, 0.25, 0.25, 0.02827, 0.1582, 0.02827, 0.1582, 0.25, 0.25, 0.01461, 0.2032, 0.01461, 0.2032, 0.25, 0.25, 0.01, 0.25, 0.01, 0.25, 0.25, 0.25, 0.01461, 0.2968, 0.01461, 0.2968, 0.25, 0.25, 0.02827, 0.3418, 0.02827, 0.3418, 0.25, 0.25, 0.05045, 0.3833, 0.05045, 0.3833, 0.25, 0.25, 0.08029, 0.4197, 0.08029, 0.4197, 0.25, 0.25, 0.1167, 0.4496, 0.1167, 0.4496, 0.25, 0.25, 0.1582, 0.4717, 0.75, 0.49, 0.7968, 0.4854, 0.8418, 0.4717, 0.8833, 0.4496, 0.9197, 0.4197, 0.9496, 0.3833, 0.9717, 0.3418, 0.9854, 0.2968, 0.99, 0.25, 0.9854, 0.2032, 0.9717, 0.1582, 0.9496, 0.1167, 0.9197, 0.08029, 0.8833, 0.05045, 0.8418, 0.02827, 0.7968, 0.01461, 0.75, 0.01, 0.7032, 0.01461, 0.6582, 0.02827, 0.6167, 0.05045, 0.5803, 0.08029, 0.5504, 0.1167, 0.5283, 0.1582, 0.5146, 0.2032, 0.51, 0.25, 0.5146, 0.2968, 0.5283, 0.3418, 0.5504, 0.3833, 0.5803, 0.4197, 0.6167, 0.4496, 0.6582, 0.4717, 0.7032, 0.4854, 0.1582, 0.4717, 0.25, 0.25, 0.2032, 0.4854, 0.2032, 0.4854, 0.25, 0.25, 0.25, 0.49, 0.25, 0.49, 0.25, 0.25, 0.2968, 0.4854, 0.2968, 0.4854, 0.25, 0.25, 0.3418, 0.4717, 0.3418, 0.4717, 0.25, 0.25, 0.3833, 0.4496, 0.3833, 0.4496, 0.25, 0.25, 0.4197, 0.4197, 0.4197, 0.4197, 0.25, 0.25, 0.4496, 0.3833, 0.4496, 0.3833, 0.25, 0.25, 0.4717, 0.3418, 0.4717, 0.3418, 0.25, 0.25, 0.4854, 0.2968, 0.4854, 0.2968, 0.25, 0.25, 0.49, 0.25, 0.49, 0.25, 0.25, 0.25, 0.4854, 0.2032, 0.4854, 0.2032, 0.25, 0.25, 0.4717, 0.1582, 0.4717, 0.1582, 0.25, 0.25, 0.4496, 0.1167, 0.4496, 0.1167, 0.25, 0.25, 0.4197, 0.08029, 0.4197, 0.08029, 0.25, 0.25, 0.3833, 0.05045, 0.3833, 0.05045, 0.25, 0.25, 0.3418, 0.02827, 0.3418, 0.02827, 0.25, 0.25, 0.2968, 0.01461, 0.2968, 0.01461, 0.25, 0.25, 0.25, 0.01, 0.25, 0.01, 0.25, 0.25, 0.2032, 0.01461, 0.2032, 0.01461, 0.25, 0.25, 0.1582, 0.02827, 0.1582, 0.02827, 0.25, 0.25, 0.1167, 0.05045, 0.1167, 0.05045, 0.25, 0.25, 0.08029, 0.08029, 0.08029, 0.08029, 0.25, 0.25, 0.05045, 0.1167, 0.05045, 0.1167, 0.25, 0.25, 0.02827, 0.1582, 0.02827, 0.1582, 0.25, 0.25, 0.01461, 0.2032, 0.01461, 0.2032, 0.25, 0.25, 0.01, 0.25, 0.01, 0.25, 0.25, 0.25, 0.01461, 0.2968, 0.01461, 0.2968, 0.25, 0.25, 0.02827, 0.3418, 0.02827, 0.3418, 0.25, 0.25, 0.05045, 0.3833, 0.05045, 0.3833, 0.25, 0.25, 0.08029, 0.4197, 0.08029, 0.4197, 0.25, 0.25, 0.1167, 0.4496, 0.1167, 0.4496, 0.25, 0.25, 0.1582, 0.4717, 0.75, 0.49, 0.7968, 0.4854, 0.8418, 0.4717, 0.8833, 0.4496, 0.9197, 0.4197, 0.9496, 0.3833, 0.9717, 0.3418, 0.9854, 0.2968, 0.99, 0.25, 0.9854, 0.2032, 0.9717, 0.1582, 0.9496, 0.1167, 0.9197, 0.08029, 0.8833, 0.05045, 0.8418, 0.02827, 0.7968, 0.01461, 0.75, 0.01, 0.7032, 0.01461, 0.6582, 0.02827, 0.6167, 0.05045, 0.5803, 0.08029, 0.5504, 0.1167, 0.5283, 0.1582, 0.5146, 0.2032, 0.51, 0.25, 0.5146, 0.2968, 0.5283, 0.3418, 0.5504, 0.3833, 0.5803, 0.4197, 0.6167, 0.4496, 0.6582, 0.4717, 0.7032, 0.4854, 0.1582, 0.4717, 0.25, 0.25, 0.2032, 0.4854, 0.2032, 0.4854, 0.25, 0.25, 0.25, 0.49, 0.25, 0.49, 0.25, 0.25, 0.2968, 0.4854, 0.2968, 0.4854, 0.25, 0.25, 0.3418, 0.4717, 0.3418, 0.4717, 0.25, 0.25, 0.3833, 0.4496, 0.3833, 0.4496, 0.25, 0.25, 0.4197, 0.4197, 0.4197, 0.4197, 0.25, 0.25, 0.4496, 0.3833, 0.4496, 0.3833, 0.25, 0.25, 0.4717, 0.3418, 0.4717, 0.3418, 0.25, 0.25, 0.4854, 0.2968, 0.4854, 0.2968, 0.25, 0.25, 0.49, 0.25, 0.49, 0.25, 0.25, 0.25, 0.4854, 0.2032, 0.4854, 0.2032, 0.25, 0.25, 0.4717, 0.1582, 0.4717, 0.1582, 0.25, 0.25, 0.4496, 0.1167, 0.4496, 0.1167, 0.25, 0.25, 0.4197, 0.08029, 0.4197, 0.08029, 0.25, 0.25, 0.3833, 0.05045, 0.3833, 0.05045, 0.25, 0.25, 0.3418, 0.02827, 0.3418, 0.02827, 0.25, 0.25, 0.2968, 0.01461, 0.2968, 0.01461, 0.25, 0.25, 0.25, 0.01, 0.25, 0.01, 0.25, 0.25, 0.2032, 0.01461, 0.2032, 0.01461, 0.25, 0.25, 0.1582, 0.02827, 0.1582, 0.02827, 0.25, 0.25, 0.1167, 0.05045, 0.1167, 0.05045, 0.25, 0.25, 0.08029, 0.08029, 0.08029, 0.08029, 0.25, 0.25, 0.05045, 0.1167, 0.05045, 0.1167, 0.25, 0.25, 0.02827, 0.1582, 0.02827, 0.1582, 0.25, 0.25, 0.01461, 0.2032, 0.01461, 0.2032, 0.25, 0.25, 0.01, 0.25, 0.01, 0.25, 0.25, 0.25, 0.01461, 0.2968, 0.01461, 0.2968, 0.25, 0.25, 0.02827, 0.3418, 0.02827, 0.3418, 0.25, 0.25, 0.05045, 0.3833, 0.05045, 0.3833, 0.25, 0.25, 0.08029, 0.4197, 0.08029, 0.4197, 0.25, 0.25, 0.1167, 0.4496, 0.1167, 0.4496, 0.25, 0.25, 0.1582, 0.4717, 0.75, 0.49, 0.7968, 0.4854, 0.8418, 0.4717, 0.8833, 0.4496, 0.9197, 0.4197, 0.9496, 0.3833, 0.9717, 0.3418, 0.9854, 0.2968, 0.99, 0.25, 0.9854, 0.2032, 0.9717, 0.1582, 0.9496, 0.1167, 0.9197, 0.08029, 0.8833, 0.05045, 0.8418, 0.02827, 0.7968, 0.01461, 0.75, 0.01, 0.7032, 0.01461, 0.6582, 0.02827, 0.6167, 0.05045, 0.5803, 0.08029, 0.5504, 0.1167, 0.5283, 0.1582, 0.5146, 0.2032, 0.51, 0.25, 0.5146, 0.2968, 0.5283, 0.3418, 0.5504, 0.3833, 0.5803, 0.4197, 0.6167, 0.4496, 0.6582, 0.4717, 0.7032, 0.4854, 0.1582, 0.4717, 0.25, 0.25, 0.2032, 0.4854, 0.2032, 0.4854, 0.25, 0.25, 0.25, 0.49, 0.25, 0.49, 0.25, 0.25, 0.2968, 0.4854, 0.2968, 0.4854, 0.25, 0.25, 0.3418, 0.4717, 0.3418, 0.4717, 0.25, 0.25, 0.3833, 0.4496, 0.3833, 0.4496, 0.25, 0.25, 0.4197, 0.4197, 0.4197, 0.4197, 0.25, 0.25, 0.4496, 0.3833, 0.4496, 0.3833, 0.25, 0.25, 0.4717, 0.3418, 0.4717, 0.3418, 0.25, 0.25, 0.4854, 0.2968, 0.4854, 0.2968, 0.25, 0.25, 0.49, 0.25, 0.49, 0.25, 0.25, 0.25, 0.4854, 0.2032, 0.4854, 0.2032, 0.25, 0.25, 0.4717, 0.1582, 0.4717, 0.1582, 0.25, 0.25, 0.4496, 0.1167, 0.4496, 0.1167, 0.25, 0.25, 0.4197, 0.08029, 0.4197, 0.08029, 0.25, 0.25, 0.3833, 0.05045, 0.3833, 0.05045, 0.25, 0.25, 0.3418, 0.02827, 0.3418, 0.02827, 0.25, 0.25, 0.2968, 0.01461, 0.2968, 0.01461, 0.25, 0.25, 0.25, 0.01, 0.25, 0.01, 0.25, 0.25, 0.2032, 0.01461, 0.2032, 0.01461, 0.25, 0.25, 0.1582, 0.02827, 0.1582, 0.02827, 0.25, 0.25, 0.1167, 0.05045, 0.1167, 0.05045, 0.25, 0.25, 0.08029, 0.08029, 0.08029, 0.08029, 0.25, 0.25, 0.05045, 0.1167, 0.05045, 0.1167, 0.25, 0.25, 0.02827, 0.1582, 0.02827, 0.1582, 0.25, 0.25, 0.01461, 0.2032, 0.01461, 0.2032, 0.25, 0.25, 0.01, 0.25, 0.01, 0.25, 0.25, 0.25, 0.01461, 0.2968, 0.01461, 0.2968, 0.25, 0.25, 0.02827, 0.3418, 0.02827, 0.3418, 0.25, 0.25, 0.05045, 0.3833, 0.05045, 0.3833, 0.25, 0.25, 0.08029, 0.4197, 0.08029, 0.4197, 0.25, 0.25, 0.1167, 0.4496, 0.1167, 0.4496, 0.25, 0.25, 0.1582, 0.4717, 0.75, 0.49, 0.7968, 0.4854, 0.8418, 0.4717, 0.8833, 0.4496, 0.9197, 0.4197, 0.9496, 0.3833, 0.9717, 0.3418, 0.9854, 0.2968, 0.99, 0.25, 0.9854, 0.2032, 0.9717, 0.1582, 0.9496, 0.1167, 0.9197, 0.08029, 0.8833, 0.05045, 0.8418, 0.02827, 0.7968, 0.01461, 0.75, 0.01, 0.7032, 0.01461, 0.6582, 0.02827, 0.6167, 0.05045, 0.5803, 0.08029, 0.5504, 0.1167, 0.5283, 0.1582, 0.5146, 0.2032, 0.51, 0.25, 0.5146, 0.2968, 0.5283, 0.3418, 0.5504, 0.3833, 0.5803, 0.4197, 0.6167, 0.4496, 0.6582, 0.4717, 0.7032, 0.4854, 0.1582, 0.4717, 0.25, 0.25, 0.2032, 0.4854, 0.2032, 0.4854, 0.25, 0.25, 0.25, 0.49, 0.25, 0.49, 0.25, 0.25, 0.2968, 0.4854, 0.2968, 0.4854, 0.25, 0.25, 0.3418, 0.4717, 0.3418, 0.4717, 0.25, 0.25, 0.3833, 0.4496, 0.3833, 0.4496, 0.25, 0.25, 0.4197, 0.4197, 0.4197, 0.4197, 0.25, 0.25, 0.4496, 0.3833, 0.4496, 0.3833, 0.25, 0.25, 0.4717, 0.3418, 0.4717, 0.3418, 0.25, 0.25, 0.4854, 0.2968, 0.4854, 0.2968, 0.25, 0.25, 0.49, 0.25, 0.49, 0.25, 0.25, 0.25, 0.4854, 0.2032, 0.4854, 0.2032, 0.25, 0.25, 0.4717, 0.1582, 0.4717, 0.1582, 0.25, 0.25, 0.4496, 0.1167, 0.4496, 0.1167, 0.25, 0.25, 0.4197, 0.08029, 0.4197, 0.08029, 0.25, 0.25, 0.3833, 0.05045, 0.3833, 0.05045, 0.25, 0.25, 0.3418, 0.02827, 0.3418, 0.02827, 0.25, 0.25, 0.2968, 0.01461, 0.2968, 0.01461, 0.25, 0.25, 0.25, 0.01, 0.25, 0.01, 0.25, 0.25, 0.2032, 0.01461, 0.2032, 0.01461, 0.25, 0.25, 0.1582, 0.02827, 0.1582, 0.02827, 0.25, 0.25, 0.1167, 0.05045, 0.1167, 0.05045, 0.25, 0.25, 0.08029, 0.08029, 0.08029, 0.08029, 0.25, 0.25, 0.05045, 0.1167, 0.05045, 0.1167, 0.25, 0.25, 0.02827, 0.1582, 0.02827, 0.1582, 0.25, 0.25, 0.01461, 0.2032, 0.01461, 0.2032, 0.25, 0.25, 0.01, 0.25, 0.01, 0.25, 0.25, 0.25, 0.01461, 0.2968, 0.01461, 0.2968, 0.25, 0.25, 0.02827, 0.3418, 0.02827, 0.3418, 0.25, 0.25, 0.05045, 0.3833, 0.05045, 0.3833, 0.25, 0.25, 0.08029, 0.4197, 0.08029, 0.4197, 0.25, 0.25, 0.1167, 0.4496, 0.1167, 0.4496, 0.25, 0.25, 0.1582, 0.4717, 0.75, 0.49, 0.7968, 0.4854, 0.8418, 0.4717, 0.8833, 0.4496, 0.9197, 0.4197, 0.9496, 0.3833, 0.9717, 0.3418, 0.9854, 0.2968, 0.99, 0.25, 0.9854, 0.2032, 0.9717, 0.1582, 0.9496, 0.1167, 0.9197, 0.08029, 0.8833, 0.05045, 0.8418, 0.02827, 0.7968, 0.01461, 0.75, 0.01, 0.7032, 0.01461, 0.6582, 0.02827, 0.6167, 0.05045, 0.5803, 0.08029, 0.5504, 0.1167, 0.5283, 0.1582, 0.5146, 0.2032, 0.51, 0.25, 0.5146, 0.2968, 0.5283, 0.3418, 0.5504, 0.3833, 0.5803, 0.4197, 0.6167, 0.4496, 0.6582, 0.4717, 0.7032, 0.4854, 0.1582, 0.4717, 0.25, 0.25, 0.2032, 0.4854, 0.2032, 0.4854, 0.25, 0.25, 0.25, 0.49, 0.25, 0.49, 0.25, 0.25, 0.2968, 0.4854, 0.2968, 0.4854, 0.25, 0.25, 0.3418, 0.4717, 0.3418, 0.4717, 0.25, 0.25, 0.3833, 0.4496, 0.3833, 0.4496, 0.25, 0.25, 0.4197, 0.4197, 0.4197, 0.4197, 0.25, 0.25, 0.4496, 0.3833, 0.4496, 0.3833, 0.25, 0.25, 0.4717, 0.3418, 0.4717, 0.3418, 0.25, 0.25, 0.4854, 0.2968, 0.4854, 0.2968, 0.25, 0.25, 0.49, 0.25, 0.49, 0.25, 0.25, 0.25, 0.4854, 0.2032, 0.4854, 0.2032, 0.25, 0.25, 0.4717, 0.1582, 0.4717, 0.1582, 0.25, 0.25, 0.4496, 0.1167, 0.4496, 0.1167, 0.25, 0.25, 0.4197, 0.08029, 0.4197, 0.08029, 0.25, 0.25, 0.3833, 0.05045, 0.3833, 0.05045, 0.25, 0.25, 0.3418, 0.02827, 0.3418, 0.02827, 0.25, 0.25, 0.2968, 0.01461, 0.2968, 0.01461, 0.25, 0.25, 0.25, 0.01, 0.25, 0.01, 0.25, 0.25, 0.2032, 0.01461, 0.2032, 0.01461, 0.25, 0.25, 0.1582, 0.02827, 0.1582, 0.02827, 0.25, 0.25, 0.1167, 0.05045, 0.1167, 0.05045, 0.25, 0.25, 0.08029, 0.08029, 0.08029, 0.08029, 0.25, 0.25, 0.05045, 0.1167, 0.05045, 0.1167, 0.25, 0.25, 0.02827, 0.1582, 0.02827, 0.1582, 0.25, 0.25, 0.01461, 0.2032, 0.01461, 0.2032, 0.25, 0.25, 0.01, 0.25, 0.01, 0.25, 0.25, 0.25, 0.01461, 0.2968, 0.01461, 0.2968, 0.25, 0.25, 0.02827, 0.3418, 0.02827, 0.3418, 0.25, 0.25, 0.05045, 0.3833, 0.05045, 0.3833, 0.25, 0.25, 0.08029, 0.4197, 0.08029, 0.4197, 0.25, 0.25, 0.1167, 0.4496, 0.1167, 0.4496, 0.25, 0.25, 0.1582, 0.4717, 0.75, 0.49, 0.7968, 0.4854, 0.8418, 0.4717, 0.8833, 0.4496, 0.9197, 0.4197, 0.9496, 0.3833, 0.9717, 0.3418, 0.9854, 0.2968, 0.99, 0.25, 0.9854, 0.2032, 0.9717, 0.1582, 0.9496, 0.1167, 0.9197, 0.08029, 0.8833, 0.05045, 0.8418, 0.02827, 0.7968, 0.01461, 0.75, 0.01, 0.7032, 0.01461, 0.6582, 0.02827, 0.6167, 0.05045, 0.5803, 0.08029, 0.5504, 0.1167, 0.5283, 0.1582, 0.5146, 0.2032, 0.51, 0.25, 0.5146, 0.2968, 0.5283, 0.3418, 0.5504, 0.3833, 0.5803, 0.4197, 0.6167, 0.4496, 0.6582, 0.4717, 0.7032, 0.4854, 0.1582, 0.4717, 0.25, 0.25, 0.2032, 0.4854, 0.2032, 0.4854, 0.25, 0.25, 0.25, 0.49, 0.25, 0.49, 0.25, 0.25, 0.2968, 0.4854, 0.2968, 0.4854, 0.25, 0.25, 0.3418, 0.4717, 0.3418, 0.4717, 0.25, 0.25, 0.3833, 0.4496, 0.3833, 0.4496, 0.25, 0.25, 0.4197, 0.4197, 0.4197, 0.4197, 0.25, 0.25, 0.4496, 0.3833, 0.4496, 0.3833, 0.25, 0.25, 0.4717, 0.3418, 0.4717, 0.3418, 0.25, 0.25, 0.4854, 0.2968, 0.4854, 0.2968, 0.25, 0.25, 0.49, 0.25, 0.49, 0.25, 0.25, 0.25, 0.4854, 0.2032, 0.4854, 0.2032, 0.25, 0.25, 0.4717, 0.1582, 0.4717, 0.1582, 0.25, 0.25, 0.4496, 0.1167, 0.4496, 0.1167, 0.25, 0.25, 0.4197, 0.08029, 0.4197, 0.08029, 0.25, 0.25, 0.3833, 0.05045, 0.3833, 0.05045, 0.25, 0.25, 0.3418, 0.02827, 0.3418, 0.02827, 0.25, 0.25, 0.2968, 0.01461, 0.2968, 0.01461, 0.25, 0.25, 0.25, 0.01, 0.25, 0.01, 0.25, 0.25, 0.2032, 0.01461, 0.2032, 0.01461, 0.25, 0.25, 0.1582, 0.02827, 0.1582, 0.02827, 0.25, 0.25, 0.1167, 0.05045, 0.1167, 0.05045, 0.25, 0.25, 0.08029, 0.08029, 0.08029, 0.08029, 0.25, 0.25, 0.05045, 0.1167, 0.05045, 0.1167, 0.25, 0.25, 0.02827, 0.1582, 0.02827, 0.1582, 0.25, 0.25, 0.01461, 0.2032, 0.01461, 0.2032, 0.25, 0.25, 0.01, 0.25, 0.01, 0.25, 0.25, 0.25, 0.01461, 0.2968, 0.01461, 0.2968, 0.25, 0.25, 0.02827, 0.3418, 0.02827, 0.3418, 0.25, 0.25, 0.05045, 0.3833, 0.05045, 0.3833, 0.25, 0.25, 0.08029, 0.4197, 0.08029, 0.4197, 0.25, 0.25, 0.1167, 0.4496, 0.1167, 0.4496, 0.25, 0.25, 0.1582, 0.4717, 0.75, 0.49, 0.7968, 0.4854, 0.8418, 0.4717, 0.8833, 0.4496, 0.9197, 0.4197, 0.9496, 0.3833, 0.9717, 0.3418, 0.9854, 0.2968, 0.99, 0.25, 0.9854, 0.2032, 0.9717, 0.1582, 0.9496, 0.1167, 0.9197, 0.08029, 0.8833, 0.05045, 0.8418, 0.02827, 0.7968, 0.01461, 0.75, 0.01, 0.7032, 0.01461, 0.6582, 0.02827, 0.6167, 0.05045, 0.5803, 0.08029, 0.5504, 0.1167, 0.5283, 0.1582, 0.5146, 0.2032, 0.51, 0.25, 0.5146, 0.2968, 0.5283, 0.3418, 0.5504, 0.3833, 0.5803, 0.4197, 0.6167, 0.4496, 0.6582, 0.4717, 0.7032, 0.4854, 0.1582, 0.4717, 0.25, 0.25, 0.2032, 0.4854, 0.2032, 0.4854, 0.25, 0.25, 0.25, 0.49, 0.25, 0.49, 0.25, 0.25, 0.2968, 0.4854, 0.2968, 0.4854, 0.25, 0.25, 0.3418, 0.4717, 0.3418, 0.4717, 0.25, 0.25, 0.3833, 0.4496, 0.3833, 0.4496, 0.25, 0.25, 0.4197, 0.4197, 0.4197, 0.4197, 0.25, 0.25, 0.4496, 0.3833, 0.4496, 0.3833, 0.25, 0.25, 0.4717, 0.3418, 0.4717, 0.3418, 0.25, 0.25, 0.4854, 0.2968, 0.4854, 0.2968, 0.25, 0.25, 0.49, 0.25, 0.49, 0.25, 0.25, 0.25, 0.4854, 0.2032, 0.4854, 0.2032, 0.25, 0.25, 0.4717, 0.1582, 0.4717, 0.1582, 0.25, 0.25, 0.4496, 0.1167, 0.4496, 0.1167, 0.25, 0.25, 0.4197, 0.08029, 0.4197, 0.08029, 0.25, 0.25, 0.3833, 0.05045, 0.3833, 0.05045, 0.25, 0.25, 0.3418, 0.02827, 0.3418, 0.02827, 0.25, 0.25, 0.2968, 0.01461, 0.2968, 0.01461, 0.25, 0.25, 0.25, 0.01, 0.25, 0.01, 0.25, 0.25, 0.2032, 0.01461, 0.2032, 0.01461, 0.25, 0.25, 0.1582, 0.02827, 0.1582, 0.02827, 0.25, 0.25, 0.1167, 0.05045, 0.1167, 0.05045, 0.25, 0.25, 0.08029, 0.08029, 0.08029, 0.08029, 0.25, 0.25, 0.05045, 0.1167, 0.05045, 0.1167, 0.25, 0.25, 0.02827, 0.1582, 0.02827, 0.1582, 0.25, 0.25, 0.01461, 0.2032, 0.01461, 0.2032, 0.25, 0.25, 0.01, 0.25, 0.01, 0.25, 0.25, 0.25, 0.01461, 0.2968, 0.01461, 0.2968, 0.25, 0.25, 0.02827, 0.3418, 0.02827, 0.3418, 0.25, 0.25, 0.05045, 0.3833, 0.05045, 0.3833, 0.25, 0.25, 0.08029, 0.4197, 0.08029, 0.4197, 0.25, 0.25, 0.1167, 0.4496, 0.1167, 0.4496, 0.25, 0.25, 0.1582, 0.4717, 0.75, 0.49, 0.7968, 0.4854, 0.8418, 0.4717, 0.8833, 0.4496, 0.9197, 0.4197, 0.9496, 0.3833, 0.9717, 0.3418, 0.9854, 0.2968, 0.99, 0.25, 0.9854, 0.2032, 0.9717, 0.1582, 0.9496, 0.1167, 0.9197, 0.08029, 0.8833, 0.05045, 0.8418, 0.02827, 0.7968, 0.01461, 0.75, 0.01, 0.7032, 0.01461, 0.6582, 0.02827, 0.6167, 0.05045, 0.5803, 0.08029, 0.5504, 0.1167, 0.5283, 0.1582, 0.5146, 0.2032, 0.51, 0.25, 0.5146, 0.2968, 0.5283, 0.3418, 0.5504, 0.3833, 0.5803, 0.4197, 0.6167, 0.4496, 0.6582, 0.4717, 0.7032, 0.4854, 0.1582, 0.4717, 0.25, 0.25, 0.2032, 0.4854, 0.2032, 0.4854, 0.25, 0.25, 0.25, 0.49, 0.25, 0.49, 0.25, 0.25, 0.2968, 0.4854, 0.2968, 0.4854, 0.25, 0.25, 0.3418, 0.4717, 0.3418, 0.4717, 0.25, 0.25, 0.3833, 0.4496, 0.3833, 0.4496, 0.25, 0.25, 0.4197, 0.4197, 0.4197, 0.4197, 0.25, 0.25, 0.4496, 0.3833, 0.4496, 0.3833, 0.25, 0.25, 0.4717, 0.3418, 0.4717, 0.3418, 0.25, 0.25, 0.4854, 0.2968, 0.4854, 0.2968, 0.25, 0.25, 0.49, 0.25, 0.49, 0.25, 0.25, 0.25, 0.4854, 0.2032, 0.4854, 0.2032, 0.25, 0.25, 0.4717, 0.1582, 0.4717, 0.1582, 0.25, 0.25, 0.4496, 0.1167, 0.4496, 0.1167, 0.25, 0.25, 0.4197, 0.08029, 0.4197, 0.08029, 0.25, 0.25, 0.3833, 0.05045, 0.3833, 0.05045, 0.25, 0.25, 0.3418, 0.02827, 0.3418, 0.02827, 0.25, 0.25, 0.2968, 0.01461, 0.2968, 0.01461, 0.25, 0.25, 0.25, 0.01, 0.25, 0.01, 0.25, 0.25, 0.2032, 0.01461, 0.2032, 0.01461, 0.25, 0.25, 0.1582, 0.02827, 0.1582, 0.02827, 0.25, 0.25, 0.1167, 0.05045, 0.1167, 0.05045, 0.25, 0.25, 0.08029, 0.08029, 0.08029, 0.08029, 0.25, 0.25, 0.05045, 0.1167, 0.05045, 0.1167, 0.25, 0.25, 0.02827, 0.1582, 0.02827, 0.1582, 0.25, 0.25, 0.01461, 0.2032, 0.01461, 0.2032, 0.25, 0.25, 0.01, 0.25, 0.01, 0.25, 0.25, 0.25, 0.01461, 0.2968, 0.01461, 0.2968, 0.25, 0.25, 0.02827, 0.3418, 0.02827, 0.3418, 0.25, 0.25, 0.05045, 0.3833, 0.05045, 0.3833, 0.25, 0.25, 0.08029, 0.4197, 0.08029, 0.4197, 0.25, 0.25, 0.1167, 0.4496, 0.1167, 0.4496, 0.25, 0.25, 0.1582, 0.4717, 0.75, 0.49, 0.7968, 0.4854, 0.8418, 0.4717, 0.8833, 0.4496, 0.9197, 0.4197, 0.9496, 0.3833, 0.9717, 0.3418, 0.9854, 0.2968, 0.99, 0.25, 0.9854, 0.2032, 0.9717, 0.1582, 0.9496, 0.1167, 0.9197, 0.08029, 0.8833, 0.05045, 0.8418, 0.02827, 0.7968, 0.01461, 0.75, 0.01, 0.7032, 0.01461, 0.6582, 0.02827, 0.6167, 0.05045, 0.5803, 0.08029, 0.5504, 0.1167, 0.5283, 0.1582, 0.5146, 0.2032, 0.51, 0.25, 0.5146, 0.2968, 0.5283, 0.3418, 0.5504, 0.3833, 0.5803, 0.4197, 0.6167, 0.4496, 0.6582, 0.4717, 0.7032, 0.4854, 0.1582, 0.4717, 0.25, 0.25, 0.2032, 0.4854, 0.2032, 0.4854, 0.25, 0.25, 0.25, 0.49, 0.25, 0.49, 0.25, 0.25, 0.2968, 0.4854, 0.2968, 0.4854, 0.25, 0.25, 0.3418, 0.4717, 0.3418, 0.4717, 0.25, 0.25, 0.3833, 0.4496, 0.3833, 0.4496, 0.25, 0.25, 0.4197, 0.4197, 0.4197, 0.4197, 0.25, 0.25, 0.4496, 0.3833, 0.4496, 0.3833, 0.25, 0.25, 0.4717, 0.3418, 0.4717, 0.3418, 0.25, 0.25, 0.4854, 0.2968, 0.4854, 0.2968, 0.25, 0.25, 0.49, 0.25, 0.49, 0.25, 0.25, 0.25, 0.4854, 0.2032, 0.4854, 0.2032, 0.25, 0.25, 0.4717, 0.1582, 0.4717, 0.1582, 0.25, 0.25, 0.4496, 0.1167, 0.4496, 0.1167, 0.25, 0.25, 0.4197, 0.08029, 0.4197, 0.08029, 0.25, 0.25, 0.3833, 0.05045, 0.3833, 0.05045, 0.25, 0.25, 0.3418, 0.02827, 0.3418, 0.02827, 0.25, 0.25, 0.2968, 0.01461, 0.2968, 0.01461, 0.25, 0.25, 0.25, 0.01, 0.25, 0.01, 0.25, 0.25, 0.2032, 0.01461, 0.2032, 0.01461, 0.25, 0.25, 0.1582, 0.02827, 0.1582, 0.02827, 0.25, 0.25, 0.1167, 0.05045, 0.1167, 0.05045, 0.25, 0.25, 0.08029, 0.08029, 0.08029, 0.08029, 0.25, 0.25, 0.05045, 0.1167, 0.05045, 0.1167, 0.25, 0.25, 0.02827, 0.1582, 0.02827, 0.1582, 0.25, 0.25, 0.01461, 0.2032, 0.01461, 0.2032, 0.25, 0.25, 0.01, 0.25, 0.01, 0.25, 0.25, 0.25, 0.01461, 0.2968, 0.01461, 0.2968, 0.25, 0.25, 0.02827, 0.3418, 0.02827, 0.3418, 0.25, 0.25, 0.05045, 0.3833, 0.05045, 0.3833, 0.25, 0.25, 0.08029, 0.4197, 0.08029, 0.4197, 0.25, 0.25, 0.1167, 0.4496, 0.1167, 0.4496, 0.25, 0.25, 0.1582, 0.4717, 0.75, 0.49, 0.7968, 0.4854, 0.8418, 0.4717, 0.8833, 0.4496, 0.9197, 0.4197, 0.9496, 0.3833, 0.9717, 0.3418, 0.9854, 0.2968, 0.99, 0.25, 0.9854, 0.2032, 0.9717, 0.1582, 0.9496, 0.1167, 0.9197, 0.08029, 0.8833, 0.05045, 0.8418, 0.02827, 0.7968, 0.01461, 0.75, 0.01, 0.7032, 0.01461, 0.6582, 0.02827, 0.6167, 0.05045, 0.5803, 0.08029, 0.5504, 0.1167, 0.5283, 0.1582, 0.5146, 0.2032, 0.51, 0.25, 0.5146, 0.2968, 0.5283, 0.3418, 0.5504, 0.3833, 0.5803, 0.4197, 0.6167, 0.4496, 0.6582, 0.4717, 0.7032, 0.4854, 0.1582, 0.4717, 0.25, 0.25, 0.2032, 0.4854, 0.2032, 0.4854, 0.25, 0.25, 0.25, 0.49])
me_spikes.use_remesh_fix_poles = True
me_spikes.use_remesh_preserve_attributes = False
me_spikes.use_mirror_vertex_groups = False
me_spikes.update()

# ---- objects
ob_spikes = bpy.data.objects.new('Spikes', me_spikes)

# ---- transforms, parenting, visibility, modifiers, constraints
ob_spikes.location = (0.0, 0.0, 0.0)
ob_spikes.lineart.crease_threshold = 0.0

# ---- collection membership
col_collection.objects.link(ob_spikes)

# ---- scene / render settings (as saved in the file)
scene.frame_start = 1; scene.frame_end = 250; scene.frame_set(1)
scene.render.engine = 'BLENDER_EEVEE_NEXT'
scene.cycles.use_denoising = False
scene.cycles.samples = 128
scene.cycles.sampling_pattern = 'TABULATED_SOBOL'
scene.cycles.use_adaptive_sampling = False
scene.cycles.use_light_tree = False
scene.view_settings.view_transform = 'Filmic'
bpy.context.view_layer.update()

# ---- added for rendering (the .blend has no active camera and no usable light): camera, sun
cam_auto = bpy.data.cameras.new('AutoCamera')
cam_auto.lens = 50.0
cam_auto.sensor_width = 36.0
cam_auto.clip_end = 1000.0
ob_auto_camera = bpy.data.objects.new('AutoCamera', cam_auto)
scene.collection.objects.link(ob_auto_camera)
ob_auto_camera.location = (1.45798, -1.74958, 1.56639)
ob_auto_camera.rotation_euler = (1.09748, -7.21219e-08, 0.694738)
scene.camera = ob_auto_camera
light_auto_sun = bpy.data.lights.new('AutoSun', 'SUN')
light_auto_sun.energy = 3.0
light_auto_sun.angle = 0.0523599
ob_auto_sun = bpy.data.objects.new('AutoSun', light_auto_sun)
scene.collection.objects.link(ob_auto_sun)
ob_auto_sun.rotation_euler = (0.872665, 0.174533, 0.523599)
bpy.context.view_layer.update()

